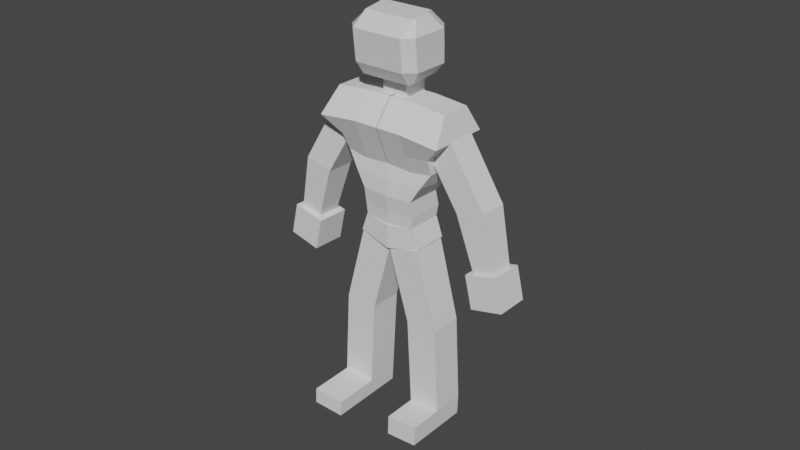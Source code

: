# Source: char_Smoo.blend  (saved by Blender 2.93.21; exported with 4.5.12 LTS)
import bpy
from mathutils import Matrix  # noqa: F401  (used for matrix-valued properties, if any)

bpy.ops.wm.read_factory_settings(use_empty=True)
scene = bpy.context.scene
scene.name = 'Scene'

# ---- collections
col_body = bpy.data.collections.new('Body'); scene.collection.children.link(col_body)
col_mesh = bpy.data.collections.new('Mesh'); scene.collection.children.link(col_mesh)
col_rig = bpy.data.collections.new('Rig'); scene.collection.children.link(col_rig)
col_collision = bpy.data.collections.new('Collision'); scene.collection.children.link(col_collision)
col_extras = bpy.data.collections.new('Extras'); scene.collection.children.link(col_extras)

# ---- materials (node trees are filled in below, after node groups)
mat_material_001 = bpy.data.materials.new('Material.001')
mat_material_001.use_transparent_shadow = False

# ---- material node trees
mat_material_001.use_nodes = True; mat_material_001.node_tree.nodes.clear()
_N = mat_material_001.node_tree.nodes; _L = mat_material_001.node_tree.links
n0 = _N.new('ShaderNodeBsdfPrincipled'); n0.name = 'Principled BSDF'; n0.location = (10, 300)
n0.distribution = 'GGX'
n0.subsurface_method = 'BURLEY'
n0.inputs[2].default_value = 0.4
n0.inputs[3].default_value = 1.45
n0.inputs[27].default_value = (0.0, 0.0, 0.0, 1.0)
n0.inputs[28].default_value = 1.0
n1 = _N.new('ShaderNodeOutputMaterial'); n1.name = 'Material Output'; n1.location = (300, 300)
n2 = _N.new('ShaderNodeNormalMap'); n2.name = 'Normal Map'; n2.location = (-300, -300)
n2.label = 'Normal/Map'
n2.inputs[0].default_value = 0.0
_L.new(n0.outputs[0], n1.inputs[0])
_L.new(n2.outputs[0], n0.inputs[5])
n1.is_active_output = True

# ---- world
world_world = bpy.data.worlds.new('World'); scene.world = world_world
world_world.use_nodes = True; world_world.node_tree.nodes.clear()
_N = world_world.node_tree.nodes; _L = world_world.node_tree.links
n0 = _N.new('ShaderNodeOutputWorld'); n0.name = 'World Output'; n0.location = (300, 300)
n1 = _N.new('ShaderNodeBackground'); n1.name = 'Background'; n1.location = (10, 300)
n1.inputs[0].default_value = (0.05088, 0.05088, 0.05088, 1.0)
_L.new(n1.outputs[0], n0.inputs[0])
n0.is_active_output = True
world_world.color = (0.05088, 0.05088, 0.05088)
world_world.use_sun_shadow = False
world_world.sun_shadow_jitter_overblur = 0.0

# ---- meshes
me_cube_011 = bpy.data.meshes.new('Cube.011')
me_cube_011.from_pydata([(1.304, -1.001, 2.535), (1.043, -1.001, 3.281), (1.304, 0.3958, 2.535), (1.043, 0.3958, 3.281), (-1.304, -1.001, 2.535), (-1.043, -1.001, 3.281), (-1.304, 0.3958, 2.535), (-1.043, 0.3958, 3.281), (0.0, 0.539, 2.259), (0.0, 0.539, 3.189), (0.0, -1.123, 2.244), (0.0, -1.123, 3.174)], [], [(8, 9, 3, 2), (2, 3, 1, 0), (8, 2, 0, 10), (3, 9, 11, 1), (0, 1, 11, 10), (8, 6, 7, 9), (6, 4, 5, 7), (8, 10, 4, 6), (7, 5, 11, 9), (4, 10, 11, 5)])
me_cube_011.polygons.foreach_set('use_smooth', [True] * 10)
_k = set([(0, 1), (0, 2), (0, 10), (1, 3), (1, 11), (2, 3), (2, 8), (3, 9), (4, 5), (4, 6), (4, 10), (5, 7), (5, 11), (6, 7), (6, 8), (7, 9), (8, 9), (8, 10), (9, 11), (10, 11)])
me_cube_011.attributes.new('sharp_edge', 'BOOLEAN', 'EDGE').data.foreach_set('value', [ (min(e.vertices), max(e.vertices)) in _k for e in me_cube_011.edges])
_uv = me_cube_011.uv_layers.new(name='UVMap')
_uv.uv.foreach_set('vector', [0.375, 0.3726, 0.625, 0.3726, 0.625, 0.5, 0.375, 0.5, 0.375, 0.5, 0.625, 0.5, 0.625, 0.75, 0.375, 0.75, 0.2476, 0.5, 0.375, 0.5, 0.375, 0.75, 0.2476, 0.75, 0.625, 0.5, 0.7524, 0.5, 0.7524, 0.75, 0.625, 0.75, 0.375, 0.75, 0.625, 0.75, 0.625, 0.8774, 0.375, 0.8774, 0.375, 0.3726, 0.375, 0.5, 0.625, 0.5, 0.625, 0.3726, 0.375, 0.5, 0.375, 0.75, 0.625, 0.75, 0.625, 0.5, 0.2476, 0.5, 0.2476, 0.75, 0.375, 0.75, 0.375, 0.5, 0.625, 0.5, 0.625, 0.75, 0.7524, 0.75, 0.7524, 0.5, 0.375, 0.75, 0.375, 0.8774, 0.625, 0.8774, 0.625, 0.75])
me_cube_011.use_remesh_fix_poles = True
me_cube_011.use_remesh_preserve_attributes = False
me_cube_011.update()
me_cube_011.normals_split_custom_set([tuple(v) for v in zip(*[iter([0.1183, 0.9928, 0.01839, 0.1183, 0.9928, 0.01839, 0.1183, 0.9928, 0.01839, 0.1183, 0.9928, 0.01839, 0.944, 0.0, 0.33, 0.944, 0.0, 0.33, 0.944, 0.0, 0.33, 0.944, 0.0, 0.33, 0.213, 0.004883, -0.977, 0.213, 0.004883, -0.977, 0.213, 0.004883, -0.977, 0.213, 0.004883, -0.977, -0.09486, -0.004975, 0.9955, -0.09486, -0.004975, 0.9955, -0.09486, -0.004975, 0.9955, -0.09486, -0.004975, 0.9955, 0.101, -0.9948, 0.01571, 0.101, -0.9948, 0.01571, 0.101, -0.9948, 0.01571, 0.101, -0.9948, 0.01571, -0.1183, 0.9928, 0.01839, -0.1183, 0.9928, 0.01839, -0.1183, 0.9928, 0.01839, -0.1183, 0.9928, 0.01839, -0.944, 0.0, 0.33, -0.944, 0.0, 0.33, -0.944, 0.0, 0.33, -0.944, 0.0, 0.33, -0.213, 0.004883, -0.977, -0.213, 0.004883, -0.977, -0.213, 0.004883, -0.977, -0.213, 0.004883, -0.977, 0.09486, -0.004975, 0.9955, 0.09486, -0.004975, 0.9955, 0.09486, -0.004975, 0.9955, 0.09486, -0.004975, 0.9955, -0.101, -0.9948, 0.01571, -0.101, -0.9948, 0.01571, -0.101, -0.9948, 0.01571, -0.101, -0.9948, 0.01571])] * 3)])
me_cube_007 = bpy.data.meshes.new('Cube.007')
me_cube_007.from_pydata([(1.0, -1.0, -1.0), (1.0, -0.6407, 0.8694), (1.0, 1.0, -1.0), (1.0, 0.5591, 0.8694), (2.33, 0.5591, 0.7469), (1.92, 1.0, -0.8639), (1.92, -1.0, -0.8639), (2.33, -0.6407, 0.7469), (-1.0, 0.7005, -1.768), (-1.0, -0.7005, -1.768), (1.0, 0.7005, -1.768), (1.0, -0.7005, -1.768), (1.851, -0.7005, -1.539), (1.851, 0.7005, -1.539), (1.0, 1.0, -0.02816), (1.0, -1.376, -0.06083), (2.594, 1.0, -0.1858), (2.571, -1.376, -0.2081), (-0.02257, 1.0, -1.0), (-0.02257, 0.5591, 0.8694), (-0.02257, -1.0, -1.0), (-0.02257, -0.6407, 0.8694), (-0.02257, 0.7005, -1.768), (-0.02257, -0.7005, -1.768), (-0.02257, -1.376, -0.06083), (-0.02257, 1.0, -0.02816), (-1.0, -1.0, -1.0), (-1.0, -0.6407, 0.8694), (-1.0, 1.0, -1.0), (-1.0, 0.5591, 0.8694), (-2.33, 0.5591, 0.7469), (-1.92, 1.0, -0.8639), (-1.92, -1.0, -0.8639), (-2.33, -0.6407, 0.7469), (1.0, 0.7005, -1.768), (1.0, -0.7005, -1.768), (-1.0, 0.7005, -1.768), (-1.0, -0.7005, -1.768), (-1.851, -0.7005, -1.539), (-1.851, 0.7005, -1.539), (-1.0, 1.0, -0.02816), (-1.0, -1.376, -0.06083), (-2.594, 1.0, -0.1858), (-2.571, -1.376, -0.2081), (0.02257, 1.0, -1.0), (0.02257, 0.5591, 0.8694), (0.02257, -1.0, -1.0), (0.02257, -0.6407, 0.8694), (0.02257, 0.7005, -1.768), (0.02257, -0.7005, -1.768), (0.02257, -1.376, -0.06083), (0.02257, 1.0, -0.02816)], [], [(25, 19, 3, 14), (14, 3, 4, 16), (6, 0, 11, 12), (16, 4, 7, 17), (15, 0, 6, 17), (3, 1, 7, 4), (5, 6, 12, 13), (22, 10, 11, 23), (11, 10, 13, 12), (2, 5, 13, 10), (18, 2, 10, 22), (1, 15, 17, 7), (5, 16, 17, 6), (2, 14, 16, 5), (18, 25, 14, 2), (0, 15, 24, 20), (0, 20, 23, 11), (8, 22, 23, 9), (3, 19, 21, 1), (15, 1, 21, 24), (51, 40, 29, 45), (40, 42, 30, 29), (32, 38, 37, 26), (42, 43, 33, 30), (41, 43, 32, 26), (29, 30, 33, 27), (31, 39, 38, 32), (48, 49, 37, 36), (37, 38, 39, 36), (28, 36, 39, 31), (44, 48, 36, 28), (27, 33, 43, 41), (31, 32, 43, 42), (28, 31, 42, 40), (44, 28, 40, 51), (26, 46, 50, 41), (26, 37, 49, 46), (34, 35, 49, 48), (29, 27, 47, 45), (41, 50, 47, 27)])
me_cube_007.polygons.foreach_set('use_smooth', [True] * 40)
_k = set([(0, 6), (0, 11), (0, 15), (1, 3), (1, 7), (1, 15), (1, 21), (2, 5), (2, 10), (2, 18), (3, 4), (3, 14), (3, 19), (4, 7), (4, 16), (5, 6), (5, 13), (5, 16), (6, 12), (6, 17), (7, 17), (10, 11), (10, 13), (10, 22), (11, 12), (11, 23), (12, 13), (14, 16), (14, 25), (15, 17), (15, 24), (16, 17), (22, 23), (26, 32), (26, 37), (26, 41), (27, 29), (27, 33), (27, 41), (27, 47), (28, 31), (28, 36), (28, 44), (29, 30), (29, 40), (29, 45), (30, 33), (30, 42), (31, 32), (31, 39), (31, 42), (32, 38), (32, 43), (33, 43), (36, 37), (36, 39), (36, 48), (37, 38), (37, 49), (38, 39), (40, 42), (40, 51), (41, 43), (41, 50), (42, 43), (48, 49)])
me_cube_007.attributes.new('sharp_edge', 'BOOLEAN', 'EDGE').data.foreach_set('value', [ (min(e.vertices), max(e.vertices)) in _k for e in me_cube_007.edges])
_uv = me_cube_007.uv_layers.new(name='UVMap')
_uv.uv.foreach_set('vector', [0.4965, 0.3722, 0.625, 0.3722, 0.625, 0.5, 0.4965, 0.5, 0.4965, 0.5, 0.625, 0.5, 0.625, 0.5, 0.4965, 0.5, 0.375, 0.75, 0.375, 0.75, 0.375, 0.75, 0.375, 0.75, 0.4965, 0.5, 0.625, 0.5, 0.625, 0.75, 0.4965, 0.75, 0.4965, 0.75, 0.375, 0.75, 0.375, 0.75, 0.4965, 0.75, 0.625, 0.5, 0.625, 0.75, 0.625, 0.75, 0.625, 0.5, 0.375, 0.5, 0.375, 0.75, 0.375, 0.75, 0.375, 0.5, 0.2472, 0.5, 0.375, 0.5, 0.375, 0.75, 0.2472, 0.75, 0.375, 0.75, 0.375, 0.5, 0.375, 0.5, 0.375, 0.75, 0.375, 0.5, 0.375, 0.5, 0.375, 0.5, 0.375, 0.5, 0.375, 0.3722, 0.375, 0.5, 0.375, 0.5, 0.375, 0.3722, 0.625, 0.75, 0.4965, 0.75, 0.4965, 0.75, 0.625, 0.75, 0.375, 0.5, 0.4965, 0.5, 0.4965, 0.75, 0.375, 0.75, 0.375, 0.5, 0.4965, 0.5, 0.4965, 0.5, 0.375, 0.5, 0.375, 0.3722, 0.4965, 0.3722, 0.4965, 0.5, 0.375, 0.5, 0.375, 0.75, 0.4965, 0.75, 0.4965, 0.8778, 0.375, 0.8778, 0.375, 0.75, 0.375, 0.8778, 0.375, 0.8778, 0.375, 0.75, 0.125, 0.5, 0.2472, 0.5, 0.2472, 0.75, 0.125, 0.75, 0.625, 0.5, 0.7528, 0.5, 0.7528, 0.75, 0.625, 0.75, 0.4965, 0.75, 0.625, 0.75, 0.625, 0.8778, 0.4965, 0.8778, 0.4965, 0.3722, 0.4965, 0.5, 0.625, 0.5, 0.625, 0.3722, 0.4965, 0.5, 0.4965, 0.5, 0.625, 0.5, 0.625, 0.5, 0.375, 0.75, 0.375, 0.75, 0.375, 0.75, 0.375, 0.75, 0.4965, 0.5, 0.4965, 0.75, 0.625, 0.75, 0.625, 0.5, 0.4965, 0.75, 0.4965, 0.75, 0.375, 0.75, 0.375, 0.75, 0.625, 0.5, 0.625, 0.5, 0.625, 0.75, 0.625, 0.75, 0.375, 0.5, 0.375, 0.5, 0.375, 0.75, 0.375, 0.75, 0.2472, 0.5, 0.2472, 0.75, 0.375, 0.75, 0.375, 0.5, 0.375, 0.75, 0.375, 0.75, 0.375, 0.5, 0.375, 0.5, 0.375, 0.5, 0.375, 0.5, 0.375, 0.5, 0.375, 0.5, 0.375, 0.3722, 0.375, 0.3722, 0.375, 0.5, 0.375, 0.5, 0.625, 0.75, 0.625, 0.75, 0.4965, 0.75, 0.4965, 0.75, 0.375, 0.5, 0.375, 0.75, 0.4965, 0.75, 0.4965, 0.5, 0.375, 0.5, 0.375, 0.5, 0.4965, 0.5, 0.4965, 0.5, 0.375, 0.3722, 0.375, 0.5, 0.4965, 0.5, 0.4965, 0.3722, 0.375, 0.75, 0.375, 0.8778, 0.4965, 0.8778, 0.4965, 0.75, 0.375, 0.75, 0.375, 0.75, 0.375, 0.8778, 0.375, 0.8778, 0.125, 0.5, 0.125, 0.75, 0.2472, 0.75, 0.2472, 0.5, 0.625, 0.5, 0.625, 0.75, 0.7528, 0.75, 0.7528, 0.5, 0.4965, 0.75, 0.4965, 0.8778, 0.625, 0.8778, 0.625, 0.75])
me_cube_007.use_remesh_fix_poles = True
me_cube_007.use_remesh_preserve_attributes = False
me_cube_007.update()
me_cube_007.normals_split_custom_set([tuple(v) for v in zip(*[iter([0.0, 0.8975, 0.4409, 0.0, 0.8975, 0.4409, 0.0, 0.8975, 0.4409, 0.0, 0.8975, 0.4409, 0.042, 0.8977, 0.4386, 0.042, 0.8977, 0.4386, 0.042, 0.8977, 0.4386, 0.042, 0.8977, 0.4386, 0.07937, -0.9193, -0.3856, 0.07937, -0.9193, -0.3856, 0.07937, -0.9193, -0.3856, 0.07937, -0.9193, -0.3856, 0.9658, -0.008051, 0.2592, 0.9658, -0.008051, 0.2592, 0.9658, -0.008051, 0.2592, 0.9658, -0.008051, 0.2592, -0.00191, -0.905, -0.4255, -0.00191, -0.905, -0.4255, -0.00191, -0.905, -0.4255, -0.00191, -0.905, -0.4255, 0.09168, 0.0, 0.9958, 0.09168, 0.0, 0.9958, 0.09168, 0.0, 0.9958, 0.09168, 0.0, 0.9958, 0.9948, 0.0, -0.1018, 0.9948, 0.0, -0.1018, 0.9948, 0.0, -0.1018, 0.9948, 0.0, -0.1018, 0.0, 0.0, -1.0, 0.0, 0.0, -1.0, 0.0, 0.0, -1.0, 0.0, 0.0, -1.0, 0.2594, 0.0, -0.9658, 0.2594, 0.0, -0.9658, 0.2594, 0.0, -0.9658, 0.2594, 0.0, -0.9658, 0.07937, 0.9193, -0.3856, 0.07937, 0.9193, -0.3856, 0.07937, 0.9193, -0.3856, 0.07937, 0.9193, -0.3856, 0.0, 0.9316, -0.3635, 0.0, 0.9316, -0.3635, 0.0, 0.9316, -0.3635, 0.0, 0.9316, -0.3635, 0.05751, -0.7838, 0.6184, 0.05751, -0.7838, 0.6184, 0.05751, -0.7838, 0.6184, 0.05751, -0.7838, 0.6184, 0.7097, -0.000259, -0.7045, 0.7097, -0.000259, -0.7045, 0.7097, -0.000259, -0.7045, 0.7097, -0.000259, -0.7045, 0.0, 1.0, 0.0, 0.0, 1.0, 0.0, 0.0, 1.0, 0.0, 0.0, 1.0, 0.0, 0.0, 1.0, 0.0, 0.0, 1.0, 0.0, 0.0, 1.0, 0.0, 0.0, 1.0, 0.0, 0.0, -0.93, -0.3674, 0.0, -0.9285, -0.3713, 0.0, -0.9285, -0.3713, 0.0, -0.93, -0.3674, 0.0, -0.93, -0.3674, 0.0, -0.93, -0.3674, 0.0, -0.9316, -0.3636, 0.0, -0.9316, -0.3636, 0.0, 0.0, -1.0, 0.0, 0.0, -1.0, 0.0, 0.0, -1.0, 0.0, 0.0, -1.0, 0.0, 0.0, 1.0, 0.0, 0.0, 1.0, 0.0, 0.0, 1.0, 0.0, 0.0, 1.0, 0.0, -0.7847, 0.6199, 0.0, -0.7847, 0.6199, 0.0, -0.7847, 0.6199, 0.0, -0.7847, 0.6199, 0.0, 0.8975, 0.4409, 0.0, 0.8975, 0.4409, 0.0, 0.8975, 0.4409, 0.0, 0.8975, 0.4409, -0.042, 0.8977, 0.4386, -0.042, 0.8977, 0.4386, -0.042, 0.8977, 0.4386, -0.042, 0.8977, 0.4386, -0.07937, -0.9193, -0.3856, -0.07937, -0.9193, -0.3856, -0.07937, -0.9193, -0.3856, -0.07937, -0.9193, -0.3856, -0.9658, -0.008051, 0.2592, -0.9658, -0.008051, 0.2592, -0.9658, -0.008051, 0.2592, -0.9658, -0.008051, 0.2592, 0.00191, -0.905, -0.4255, 0.00191, -0.905, -0.4255, 0.00191, -0.905, -0.4255, 0.00191, -0.905, -0.4255, -0.09168, 0.0, 0.9958, -0.09168, 0.0, 0.9958, -0.09168, 0.0, 0.9958, -0.09168, 0.0, 0.9958, -0.9948, 0.0, -0.1018, -0.9948, 0.0, -0.1018, -0.9948, 0.0, -0.1018, -0.9948, 0.0, -0.1018, 0.0, 0.0, -1.0, 0.0, 0.0, -1.0, 0.0, 0.0, -1.0, 0.0, 0.0, -1.0, -0.2594, 0.0, -0.9658, -0.2594, 0.0, -0.9658, -0.2594, 0.0, -0.9658, -0.2594, 0.0, -0.9658, -0.07937, 0.9193, -0.3856, -0.07937, 0.9193, -0.3856, -0.07937, 0.9193, -0.3856, -0.07937, 0.9193, -0.3856, 0.0, 0.9316, -0.3635, 0.0, 0.9316, -0.3635, 0.0, 0.9316, -0.3635, 0.0, 0.9316, -0.3635, -0.05751, -0.7838, 0.6184, -0.05751, -0.7838, 0.6184, -0.05751, -0.7838, 0.6184, -0.05751, -0.7838, 0.6184, -0.7097, -0.0002589, -0.7045, -0.7097, -0.0002589, -0.7045, -0.7097, -0.0002589, -0.7045, -0.7097, -0.0002589, -0.7045, 0.0, 1.0, 0.0, 0.0, 1.0, 0.0, 0.0, 1.0, 0.0, 0.0, 1.0, 0.0, 0.0, 1.0, 0.0, 0.0, 1.0, 0.0, 0.0, 1.0, 0.0, 0.0, 1.0, 0.0, 0.0, -0.93, -0.3674, 0.0, -0.93, -0.3674, 0.0, -0.9285, -0.3713, 0.0, -0.9285, -0.3713, 0.0, -0.93, -0.3674, 0.0, -0.9316, -0.3636, 0.0, -0.9316, -0.3636, 0.0, -0.93, -0.3674, 0.0, 0.0, -1.0, 0.0, 0.0, -1.0, 0.0, 0.0, -1.0, 0.0, 0.0, -1.0, 0.0, 0.0, 1.0, 0.0, 0.0, 1.0, 0.0, 0.0, 1.0, 0.0, 0.0, 1.0, 0.0, -0.7847, 0.6199, 0.0, -0.7847, 0.6199, 0.0, -0.7847, 0.6199, 0.0, -0.7847, 0.6199])] * 3)])
me_cube_013 = bpy.data.meshes.new('Cube.013')
me_cube_013.from_pydata([(-0.7654, 0.3883, -2.134), (0.6273, 0.4061, 0.5318), (-0.7363, -0.9627, -2.14), (0.6564, -0.9449, 0.5254), (-1.988, 0.3596, -1.793), (-0.5231, 0.378, 1.069), (-1.959, -0.9915, -1.8), (-0.494, -0.973, 1.062), (-1.662, -0.9669, -5.464), (-1.692, 0.3841, -5.458), (-2.885, -0.9957, -5.123), (-2.915, 0.3553, -5.117), (-1.833, -0.9677, -6.076), (-1.862, 0.3833, -6.07), (-3.056, -0.9964, -5.735), (-3.085, 0.3546, -5.729), (-1.692, 0.3817, -5.458), (-2.914, 0.3529, -5.117), (-1.862, 0.3809, -6.07), (-3.085, 0.3521, -5.729), (-2.845, -2.816, -5.132), (-1.622, -2.787, -5.473), (-3.016, -2.816, -5.744), (-1.793, -2.788, -6.085)], [], [(0, 1, 3, 2), (2, 3, 7, 6), (6, 7, 5, 4), (4, 5, 1, 0), (0, 2, 8, 9), (7, 3, 1, 5), (12, 8, 21, 23), (6, 4, 11, 10), (4, 0, 9, 11), (2, 6, 10, 8), (12, 14, 15, 13), (10, 11, 15, 14), (9, 8, 12, 13), (9, 13, 18, 16), (17, 16, 18, 19), (13, 15, 19, 18), (11, 9, 16, 17), (15, 11, 17, 19), (21, 20, 22, 23), (14, 12, 23, 22), (8, 10, 20, 21), (10, 14, 22, 20)])
me_cube_013.polygons.foreach_set('use_smooth', [True] * 22)
_k = set([(0, 1), (0, 2), (0, 9), (1, 3), (1, 5), (2, 3), (2, 8), (3, 7), (4, 5), (4, 6), (4, 11), (5, 7), (6, 7), (6, 10), (8, 10), (8, 21), (9, 11), (9, 13), (9, 16), (10, 20), (11, 15), (11, 17), (12, 13), (12, 23), (13, 15), (13, 18), (14, 15), (14, 22), (15, 19), (16, 17), (16, 18), (17, 19), (18, 19), (20, 21), (20, 22), (21, 23), (22, 23)])
me_cube_013.attributes.new('sharp_edge', 'BOOLEAN', 'EDGE').data.foreach_set('value', [ (min(e.vertices), max(e.vertices)) in _k for e in me_cube_013.edges])
_uv = me_cube_013.uv_layers.new(name='UVMap')
_uv.uv.foreach_set('vector', [0.375, 0.0, 0.625, 0.0, 0.625, 0.25, 0.375, 0.25, 0.375, 0.25, 0.625, 0.25, 0.625, 0.5, 0.375, 0.5, 0.375, 0.5, 0.625, 0.5, 0.625, 0.75, 0.375, 0.75, 0.375, 0.75, 0.625, 0.75, 0.625, 1.0, 0.375, 1.0, 0.375, 0.0, 0.375, 0.25, 0.375, 0.25, 0.375, 0.0, 0.625, 0.5, 0.875, 0.5, 0.875, 0.75, 0.625, 0.75, 0.375, 0.25, 0.375, 0.25, 0.375, 0.25, 0.375, 0.25, 0.375, 0.5, 0.375, 0.75, 0.375, 0.75, 0.375, 0.5, 0.375, 0.75, 0.375, 1.0, 0.375, 1.0, 0.375, 0.75, 0.375, 0.25, 0.375, 0.5, 0.375, 0.5, 0.375, 0.25, 0.125, 0.5, 0.375, 0.5, 0.375, 0.75, 0.125, 0.75, 0.375, 0.5, 0.375, 0.75, 0.375, 0.75, 0.375, 0.5, 0.375, 0.0, 0.375, 0.25, 0.375, 0.25, 0.375, 0.0, 0.375, 0.0, 0.375, 0.0, 0.375, 0.0, 0.375, 0.0, 0.375, 0.75, 0.375, 1.0, 0.375, 1.0, 0.375, 0.75, 0.125, 0.75, 0.375, 0.75, 0.375, 0.75, 0.125, 0.75, 0.375, 0.75, 0.375, 1.0, 0.375, 1.0, 0.375, 0.75, 0.375, 0.75, 0.375, 0.75, 0.375, 0.75, 0.375, 0.75, 0.375, 0.25, 0.375, 0.5, 0.375, 0.5, 0.375, 0.25, 0.375, 0.5, 0.125, 0.5, 0.125, 0.5, 0.375, 0.5, 0.375, 0.25, 0.375, 0.5, 0.375, 0.5, 0.375, 0.25, 0.375, 0.5, 0.375, 0.5, 0.375, 0.5, 0.375, 0.5])
me_cube_013.use_remesh_fix_poles = True
me_cube_013.use_remesh_preserve_attributes = False
me_cube_013.update()
me_cube_013.normals_split_custom_set([tuple(v) for v in zip(*[iter([0.8861, 0.0213, -0.4631, 0.8861, 0.0213, -0.4631, 0.8861, 0.0213, -0.4631, 0.8861, 0.0213, -0.4631, 0.02215, -0.9997, -0.004905, 0.02215, -0.9997, -0.004905, 0.02215, -0.9997, -0.004905, 0.02215, -0.9997, -0.004905, -0.8899, -0.02135, 0.4557, -0.8899, -0.02135, 0.4557, -0.8899, -0.02135, 0.4557, -0.8899, -0.02135, 0.4557, -0.02215, 0.9997, 0.004905, -0.02215, 0.9997, 0.004905, -0.02215, 0.9997, 0.004905, -0.02215, 0.9997, 0.004905, 0.9631, 0.02203, -0.2684, 0.9631, 0.02203, -0.2684, 0.9631, 0.02224, -0.2684, 0.9631, 0.02203, -0.2684, 0.4228, 0.004786, 0.9062, 0.4228, 0.004786, 0.9062, 0.4228, 0.004786, 0.9062, 0.4228, 0.004786, 0.9062, 0.9631, 0.02234, -0.2684, 0.9631, 0.02224, -0.2684, 0.963, 0.02265, -0.2684, 0.963, 0.02265, -0.2684, -0.9631, -0.02203, 0.2684, -0.9631, -0.02203, 0.2684, -0.9631, -0.02203, 0.2684, -0.9631, -0.02224, 0.2684, -0.02215, 0.9997, 0.004905, -0.02215, 0.9997, 0.004905, -0.02215, 0.9997, 0.004905, -0.02215, 0.9997, 0.004905, 0.02215, -0.9997, -0.004905, 0.02215, -0.9997, -0.004905, 0.02215, -0.9997, -0.004905, 0.02215, -0.9997, -0.004905, -0.2684, -0.001204, -0.9633, -0.2684, -0.001204, -0.9633, -0.2684, -0.001187, -0.9633, -0.2684, -0.001187, -0.9633, -0.9631, -0.02224, 0.2684, -0.9631, -0.02203, 0.2684, -0.9631, -0.02203, 0.2684, -0.9631, -0.02234, 0.2684, 0.9631, 0.02203, -0.2684, 0.9631, 0.02224, -0.2684, 0.9631, 0.02234, -0.2684, 0.9631, 0.02203, -0.2684, -0.963, -0.02264, 0.2684, -0.963, -0.02264, 0.2684, -0.963, -0.02264, 0.2684, -0.963, -0.02264, 0.2684, -0.02215, 0.9997, 0.004905, -0.02215, 0.9997, 0.004905, -0.02215, 0.9997, 0.004905, -0.02215, 0.9997, 0.004905, 0.2684, 0.001037, 0.9633, 0.2684, 0.001037, 0.9633, 0.2684, 0.001037, 0.9633, 0.2684, 0.001037, 0.9633, -0.2684, -0.001152, -0.9633, -0.2684, -0.001152, -0.9633, -0.2684, -0.001152, -0.9633, -0.2684, -0.001152, -0.9633, 0.963, 0.0228, -0.2684, 0.963, 0.0228, -0.2684, 0.963, 0.0228, -0.2684, 0.963, 0.0228, -0.2684, 0.02215, -0.9997, -0.004905, 0.02215, -0.9997, -0.004905, 0.02215, -0.9997, -0.004905, 0.02215, -0.9997, -0.004905, -0.2684, -0.001204, -0.9633, -0.2684, -0.001204, -0.9633, -0.2684, -0.001221, -0.9633, -0.2684, -0.001221, -0.9633, 0.2684, 0.001221, 0.9633, 0.2684, 0.001221, 0.9633, 0.2684, 0.001221, 0.9633, 0.2684, 0.001221, 0.9633, -0.9631, -0.02224, 0.2684, -0.9631, -0.02234, 0.2684, -0.963, -0.02265, 0.2684, -0.963, -0.02265, 0.2684])] * 3)])
me_cube_009 = bpy.data.meshes.new('Cube.009')
me_cube_009.from_pydata([(-2.001, -0.7797, -2.479), (-1.0, -1.0, 1.0), (-2.001, 1.22, -2.479), (-1.0, 1.0, 1.0), (-0.2815, -0.7797, -3.502), (1.0, -1.0, 1.0), (-0.2815, 1.22, -3.502), (1.0, 1.0, 1.0), (-3.939, 1.01, -6.152), (-3.939, -0.5689, -6.152), (-2.583, 1.01, -6.959), (-2.583, -0.5689, -6.959), (-5.4, -0.9122, -7.688), (-4.148, -0.9122, -5.752), (-5.4, 1.393, -7.688), (-4.148, 1.393, -5.752), (-3.463, -0.9122, -8.94), (-2.212, -0.9122, -7.003), (-3.463, 1.393, -8.94), (-2.212, 1.393, -7.003)], [], [(0, 1, 3, 2), (2, 3, 7, 6), (6, 7, 5, 4), (4, 5, 1, 0), (0, 2, 8, 9), (7, 3, 1, 5), (8, 10, 11, 9), (6, 4, 11, 10), (4, 0, 9, 11), (2, 6, 10, 8), (12, 13, 15, 14), (14, 15, 19, 18), (18, 19, 17, 16), (16, 17, 13, 12), (14, 18, 16, 12), (19, 15, 13, 17)])
me_cube_009.polygons.foreach_set('use_smooth', [True] * 16)
_k = set([(0, 1), (0, 2), (0, 9), (1, 3), (1, 5), (2, 3), (2, 6), (2, 8), (3, 7), (4, 5), (4, 6), (4, 11), (5, 7), (6, 7), (6, 10), (8, 9), (8, 10), (9, 11), (10, 11), (12, 13), (12, 14), (12, 16), (13, 15), (13, 17), (14, 15), (14, 18), (15, 19), (16, 17), (16, 18), (17, 19), (18, 19)])
me_cube_009.attributes.new('sharp_edge', 'BOOLEAN', 'EDGE').data.foreach_set('value', [ (min(e.vertices), max(e.vertices)) in _k for e in me_cube_009.edges])
_uv = me_cube_009.uv_layers.new(name='UVMap')
_uv.uv.foreach_set('vector', [0.375, 0.0, 0.625, 0.0, 0.625, 0.25, 0.375, 0.25, 0.375, 0.25, 0.625, 0.25, 0.625, 0.5, 0.375, 0.5, 0.375, 0.5, 0.625, 0.5, 0.625, 0.75, 0.375, 0.75, 0.375, 0.75, 0.625, 0.75, 0.625, 1.0, 0.375, 1.0, 0.375, 0.0, 0.375, 0.25, 0.375, 0.25, 0.375, 0.0, 0.625, 0.5, 0.875, 0.5, 0.875, 0.75, 0.625, 0.75, 0.125, 0.5, 0.375, 0.5, 0.375, 0.75, 0.125, 0.75, 0.375, 0.5, 0.375, 0.75, 0.375, 0.75, 0.375, 0.5, 0.375, 0.75, 0.375, 1.0, 0.375, 1.0, 0.375, 0.75, 0.375, 0.25, 0.375, 0.5, 0.375, 0.5, 0.375, 0.25, 0.375, 0.0, 0.625, 0.0, 0.625, 0.25, 0.375, 0.25, 0.375, 0.25, 0.625, 0.25, 0.625, 0.5, 0.375, 0.5, 0.375, 0.5, 0.625, 0.5, 0.625, 0.75, 0.375, 0.75, 0.375, 0.75, 0.625, 0.75, 0.625, 1.0, 0.375, 1.0, 0.125, 0.5, 0.375, 0.5, 0.375, 0.75, 0.125, 0.75, 0.625, 0.5, 0.875, 0.5, 0.875, 0.75, 0.625, 0.75])
me_cube_009.use_remesh_fix_poles = True
me_cube_009.use_remesh_preserve_attributes = False
me_cube_009.update()
me_cube_009.normals_split_custom_set([tuple(v) for v in zip(*[iter([-0.9611, -6.585e-08, 0.2764, -0.9611, -6.585e-08, 0.2764, -0.9611, -6.585e-08, 0.2764, -0.9611, -6.585e-08, 0.2764, 0.01405, 0.9986, 0.05112, 0.01405, 0.9986, 0.05112, 0.01405, 0.9986, 0.05112, 0.01405, 0.9986, 0.05112, 0.9618, 2.547e-08, -0.2738, 0.9618, 2.547e-08, -0.2738, 0.9618, 2.547e-08, -0.2738, 0.9618, 2.547e-08, -0.2738, -0.01446, -0.9986, -0.05086, -0.01405, -0.9986, -0.05112, -0.01405, -0.9986, -0.05112, -0.02542, -0.9987, -0.04394, -0.8843, 0.0, 0.4668, -0.8843, 0.0, 0.4668, -0.8843, 0.0, 0.4668, -0.8843, 0.0, 0.4668, 0.0, 0.0, 1.0, 0.0, 0.0, 1.0, 0.0, 0.0, 1.0, 0.0, 0.0, 1.0, -0.5111, 0.0, -0.8595, -0.5111, 0.0, -0.8595, -0.5111, 0.0, -0.8595, -0.5111, 0.0, -0.8595, 0.8325, 0.0, -0.5541, 0.8325, 0.0, -0.5541, 0.8325, 0.0, -0.5541, 0.8325, 0.0, -0.5541, -0.01446, -0.9986, -0.05086, -0.02542, -0.9987, -0.04394, -0.02593, -0.9987, -0.04361, -0.02593, -0.9987, -0.04361, -0.02593, 0.9987, -0.04361, -0.02593, 0.9987, -0.04361, -0.02593, 0.9987, -0.04361, -0.02593, 0.9987, -0.04361, -0.8398, -1.794e-07, 0.5429, -0.8398, -1.794e-07, 0.5429, -0.8398, -1.794e-07, 0.5429, -0.8398, -1.794e-07, 0.5429, -7.149e-08, 1.0, -2.243e-08, -7.149e-08, 1.0, -2.243e-08, -7.149e-08, 1.0, -2.243e-08, -7.149e-08, 1.0, -2.243e-08, 0.8398, 2.691e-07, -0.5429, 0.8398, 2.691e-07, -0.5429, 0.8398, 2.691e-07, -0.5429, 0.8398, 2.691e-07, -0.5429, 1.072e-07, -1.0, 2.243e-08, 1.072e-07, -1.0, 2.243e-08, 1.072e-07, -1.0, 2.243e-08, 1.072e-07, -1.0, 2.243e-08, -0.5429, 8.97e-08, -0.8398, -0.5429, 8.97e-08, -0.8398, -0.5429, 8.97e-08, -0.8398, -0.5429, 8.97e-08, -0.8398, 0.5429, 0.0, 0.8398, 0.5429, 0.0, 0.8398, 0.5429, 0.0, 0.8398, 0.5429, 0.0, 0.8398])] * 3)])
me_cube_012 = bpy.data.meshes.new('Cube.012')
me_cube_012.from_pydata([(-0.7016, -0.9628, -2.148), (-0.8013, -1.085, 0.8595), (-0.7016, 0.3513, -2.148), (-0.8388, 0.3513, 0.8565), (0.5513, -0.9628, -2.356), (0.4686, -1.085, 0.8604), (0.5513, 0.3513, -2.356), (0.4311, 0.3513, 0.8574), (-1.265, 0.3513, -5.552), (-1.265, -0.9628, -5.552), (-0.01234, 0.3513, -5.76), (-0.01234, -0.9628, -5.76), (-1.472, 0.3513, -6.337), (-1.472, -0.9628, -6.337), (-0.2187, 0.3513, -6.544), (-0.2187, -0.9628, -6.544), (-1.265, -2.294, -5.552), (-0.01234, -2.294, -5.76), (-1.472, -2.294, -6.337), (-0.2187, -2.294, -6.544), (-0.7016, 0.3513, -2.148), (-0.7016, -0.9628, -2.148), (0.5513, -0.9628, -2.356), (0.5513, 0.3513, -2.356), (-0.6037, -0.8533, 1.267), (-0.6291, 0.1216, 1.265), (0.2329, 0.1216, 1.266), (0.2584, -0.8533, 1.268)], [], [(0, 1, 3, 2), (2, 3, 7, 6), (6, 7, 5, 4), (4, 5, 1, 0), (21, 20, 8, 9), (5, 7, 26, 27), (8, 10, 14, 12), (23, 22, 11, 10), (22, 21, 9, 11), (20, 23, 10, 8), (12, 14, 15, 13), (10, 11, 15, 14), (9, 8, 12, 13), (9, 13, 18, 16), (17, 16, 18, 19), (13, 15, 19, 18), (11, 9, 16, 17), (15, 11, 17, 19), (2, 6, 23, 20), (4, 0, 21, 22), (6, 4, 22, 23), (0, 2, 20, 21), (26, 25, 24, 27), (3, 1, 24, 25), (1, 5, 27, 24), (7, 3, 25, 26)])
me_cube_012.polygons.foreach_set('use_smooth', [True] * 26)
_k = set([(0, 1), (0, 2), (0, 4), (0, 21), (1, 3), (1, 5), (1, 24), (2, 3), (2, 6), (2, 20), (3, 7), (3, 25), (4, 5), (4, 6), (4, 22), (5, 7), (5, 27), (6, 7), (6, 23), (7, 26), (8, 9), (8, 12), (8, 20), (9, 11), (9, 16), (9, 21), (10, 11), (10, 14), (10, 23), (11, 17), (11, 22), (12, 13), (12, 14), (13, 18), (14, 15), (15, 19), (16, 17), (16, 18), (17, 19), (18, 19), (20, 21), (20, 23), (21, 22), (22, 23), (24, 25), (24, 27), (25, 26), (26, 27)])
me_cube_012.attributes.new('sharp_edge', 'BOOLEAN', 'EDGE').data.foreach_set('value', [ (min(e.vertices), max(e.vertices)) in _k for e in me_cube_012.edges])
_uv = me_cube_012.uv_layers.new(name='UVMap')
_uv.uv.foreach_set('vector', [0.375, 0.0, 0.625, 0.0, 0.625, 0.25, 0.375, 0.25, 0.375, 0.25, 0.625, 0.25, 0.625, 0.5, 0.375, 0.5, 0.375, 0.5, 0.625, 0.5, 0.625, 0.75, 0.375, 0.75, 0.375, 0.75, 0.625, 0.75, 0.625, 1.0, 0.375, 1.0, 0.375, 0.0, 0.375, 0.25, 0.375, 0.25, 0.375, 0.0, 0.625, 0.75, 0.625, 0.5, 0.625, 0.5, 0.625, 0.75, 0.375, 0.25, 0.375, 0.5, 0.375, 0.5, 0.375, 0.25, 0.375, 0.5, 0.375, 0.75, 0.375, 0.75, 0.375, 0.5, 0.375, 0.75, 0.375, 1.0, 0.375, 1.0, 0.375, 0.75, 0.375, 0.25, 0.375, 0.5, 0.375, 0.5, 0.375, 0.25, 0.125, 0.5, 0.375, 0.5, 0.375, 0.75, 0.125, 0.75, 0.375, 0.5, 0.375, 0.75, 0.375, 0.75, 0.375, 0.5, 0.375, 0.0, 0.375, 0.25, 0.375, 0.25, 0.375, 0.0, 0.375, 0.0, 0.375, 0.0, 0.375, 0.0, 0.375, 0.0, 0.375, 0.75, 0.375, 1.0, 0.375, 1.0, 0.375, 0.75, 0.125, 0.75, 0.375, 0.75, 0.375, 0.75, 0.125, 0.75, 0.375, 0.75, 0.375, 1.0, 0.375, 1.0, 0.375, 0.75, 0.375, 0.75, 0.375, 0.75, 0.375, 0.75, 0.375, 0.75, 0.375, 0.25, 0.375, 0.5, 0.375, 0.5, 0.375, 0.25, 0.375, 0.75, 0.375, 1.0, 0.375, 1.0, 0.375, 0.75, 0.375, 0.5, 0.375, 0.75, 0.375, 0.75, 0.375, 0.5, 0.375, 0.0, 0.375, 0.25, 0.375, 0.25, 0.375, 0.0, 0.625, 0.5, 0.875, 0.5, 0.875, 0.75, 0.625, 0.75, 0.625, 0.25, 0.625, 0.0, 0.625, 0.0, 0.625, 0.25, 0.625, 1.0, 0.625, 0.75, 0.625, 0.75, 0.625, 1.0, 0.625, 0.5, 0.625, 0.25, 0.625, 0.25, 0.625, 0.5])
me_cube_012.use_remesh_fix_poles = True
me_cube_012.use_remesh_preserve_attributes = False
me_cube_012.update()
me_cube_012.normals_split_custom_set([tuple(v) for v in zip(*[iter([-0.9991, -0.01366, -0.03965, -0.9991, -0.01366, -0.03965, -0.9991, -0.01366, -0.03965, -0.9991, -0.01366, -0.03965, 6.299e-09, 1.0, 8.007e-08, 6.299e-09, 1.0, 8.007e-08, 6.299e-09, 1.0, 8.007e-08, 6.299e-09, 1.0, 8.007e-08, 0.9994, 0.01366, 0.03178, 0.9994, 0.01366, 0.03178, 0.9994, 0.01366, 0.03178, 0.9994, 0.01366, 0.03178, -0.003211, -0.9992, -0.03923, -0.003211, -0.9992, -0.03923, -0.003211, -0.9992, -0.03923, -0.003211, -0.9992, -0.03923, -0.9866, 0.0, 0.1633, -0.9866, 0.0, 0.1633, -0.9866, 0.0, 0.1633, -0.9866, 0.0, 0.1633, 0.8939, 0.02426, 0.4476, 0.8939, 0.02426, 0.4476, 0.8939, 0.02426, 0.4476, 0.8939, 0.02426, 0.4476, 3.1e-09, 1.0, 2.659e-08, 2.922e-09, 1.0, 2.467e-08, 6.027e-09, 1.0, 5.811e-08, 6.027e-09, 1.0, 5.811e-08, 0.9866, 0.0, -0.1633, 0.9866, 0.0, -0.1633, 0.9866, 0.0, -0.1633, 0.9866, 0.0, -0.1633, 0.0, -1.0, 0.0, 0.0, -1.0, 0.0, 0.0, -1.0, 0.0, 0.0, -1.0, 0.0, 0.0, 1.0, -6.801e-09, 0.0, 1.0, -6.801e-09, 2.922e-09, 1.0, 2.467e-08, 3.1e-09, 1.0, 2.659e-08, -0.1633, 0.0, -0.9866, -0.1633, 0.0, -0.9866, -0.1633, 0.0, -0.9866, -0.1633, 0.0, -0.9866, 0.9671, 0.0, -0.2544, 0.9671, 0.0, -0.2544, 0.9671, 0.0, -0.2544, 0.9671, 0.0, -0.2544, -0.9671, 0.0, 0.2544, -0.9671, 0.0, 0.2544, -0.9671, 0.0, 0.2544, -0.9671, 0.0, 0.2544, -0.9671, 0.0, 0.2544, -0.9671, 0.0, 0.2544, -0.9671, 0.0, 0.2544, -0.9671, 0.0, 0.2544, 0.0, -1.0, 0.0, 0.0, -1.0, 0.0, 0.0, -1.0, 0.0, 0.0, -1.0, 0.0, -0.1633, 0.0, -0.9866, -0.1633, 0.0, -0.9866, -0.1633, 0.0, -0.9866, -0.1633, 0.0, -0.9866, 0.1633, 0.0, 0.9866, 0.1633, 0.0, 0.9866, 0.1633, 0.0, 0.9866, 0.1633, 0.0, 0.9866, 0.9671, 0.0, -0.2544, 0.9671, 0.0, -0.2544, 0.9671, 0.0, -0.2544, 0.9671, 0.0, -0.2544, 0.0, -1.0, 0.0, 0.0, -1.0, 0.0, 0.0, -1.0, 0.0, 0.0, -1.0, 0.0, 0.0, 0.7937, -0.6083, 0.0, 0.7937, -0.6083, 0.0, 0.7937, -0.6083, 0.0, 0.7937, -0.6083, 0.0, 0.0, 1.0, 0.0, 0.0, 1.0, 0.0, 0.0, 1.0, 0.0, 0.0, 1.0, 0.95, 0.0, -0.3121, 0.95, 0.0, -0.3121, 0.95, 0.0, -0.3121, 0.95, 0.0, -0.3121, -0.0007288, 0.002062, 1.0, -0.0007288, 0.002062, 1.0, -0.0007288, 0.002062, 1.0, -0.0007288, 0.002062, 1.0, -0.8946, -0.02242, 0.4464, -0.8946, -0.02242, 0.4464, -0.8946, -0.02242, 0.4464, -0.8946, -0.02242, 0.4464, -0.0003599, -0.8696, 0.4938, -0.0003599, -0.8696, 0.4938, -0.0003599, -0.8696, 0.4938, -0.0003599, -0.8696, 0.4938, -0.0003572, 0.8716, 0.4903, -0.0003572, 0.8716, 0.4903, -0.0003572, 0.8716, 0.4903, -0.0003572, 0.8716, 0.4903])] * 3)])
me_cube_008 = bpy.data.meshes.new('Cube.008')
me_cube_008.from_pydata([(1.018, -1.0, -1.135), (1.868, -0.9905, 1.316), (1.018, 0.3763, -1.135), (1.868, 0.3857, 1.316), (1.0, 0.3763, 0.0), (1.047, -1.147, 0.04665), (1.527, 0.3807, 0.6157), (1.406, -1.102, 0.6263), (1.057, 0.4646, -0.5844), (1.057, -1.041, -0.5844), (-1.018, -1.0, -1.135), (-1.868, -0.9905, 1.316), (-1.018, 0.3763, -1.135), (-1.868, 0.3857, 1.316), (0.0, 0.3763, -1.153), (0.0, 0.3857, 1.316), (0.0, -1.071, -1.162), (0.0, -1.061, 1.307), (-1.0, 0.3763, 0.0), (-1.047, -1.147, 0.04665), (0.0, 0.3763, 0.0), (0.0, -1.224, 0.03697), (-1.527, 0.3807, 0.6157), (-1.406, -1.102, 0.6263), (0.0, 0.3807, 0.6157), (0.0, -1.173, 0.6174), (-1.057, 0.4646, -0.5844), (-1.057, -1.041, -0.5844), (0.0, 0.4646, -0.5945), (0.0, -1.118, -0.6041)], [], [(24, 15, 3, 6), (6, 3, 1, 7), (14, 2, 0, 16), (3, 15, 17, 1), (7, 1, 17, 25), (9, 5, 21, 29), (8, 4, 5, 9), (28, 20, 4, 8), (5, 7, 25, 21), (4, 6, 7, 5), (20, 24, 6, 4), (14, 28, 8, 2), (2, 8, 9, 0), (0, 9, 29, 16), (24, 22, 13, 15), (22, 23, 11, 13), (14, 16, 10, 12), (13, 11, 17, 15), (23, 25, 17, 11), (27, 29, 21, 19), (26, 27, 19, 18), (28, 26, 18, 20), (19, 21, 25, 23), (18, 19, 23, 22), (20, 18, 22, 24), (14, 12, 26, 28), (12, 10, 27, 26), (10, 16, 29, 27)])
me_cube_008.polygons.foreach_set('use_smooth', [True] * 28)
_k = set([(0, 2), (0, 9), (0, 16), (1, 3), (1, 7), (1, 17), (2, 8), (2, 14), (3, 6), (3, 15), (4, 5), (4, 6), (4, 8), (4, 20), (5, 7), (5, 9), (5, 21), (6, 7), (7, 25), (8, 9), (8, 28), (9, 29), (10, 12), (10, 16), (10, 27), (11, 13), (11, 17), (11, 23), (12, 14), (12, 26), (13, 15), (13, 22), (14, 16), (16, 29), (17, 25), (18, 19), (18, 20), (18, 22), (18, 26), (19, 21), (19, 23), (19, 27), (21, 25), (21, 29), (22, 23), (23, 25), (26, 27), (26, 28), (27, 29)])
me_cube_008.attributes.new('sharp_edge', 'BOOLEAN', 'EDGE').data.foreach_set('value', [ (min(e.vertices), max(e.vertices)) in _k for e in me_cube_008.edges])
_uv = me_cube_008.uv_layers.new(name='UVMap')
_uv.uv.foreach_set('vector', [0.5585, 0.375, 0.625, 0.375, 0.625, 0.5, 0.5585, 0.5, 0.5585, 0.5, 0.625, 0.5, 0.625, 0.75, 0.5585, 0.75, 0.25, 0.5, 0.375, 0.5, 0.375, 0.75, 0.25, 0.75, 0.625, 0.5, 0.75, 0.5, 0.75, 0.75, 0.625, 0.75, 0.5585, 0.75, 0.625, 0.75, 0.625, 0.875, 0.5585, 0.875, 0.4375, 0.75, 0.5, 0.75, 0.5, 0.875, 0.4375, 0.875, 0.4375, 0.5, 0.5, 0.5, 0.5, 0.75, 0.4375, 0.75, 0.4375, 0.375, 0.5, 0.375, 0.5, 0.5, 0.4375, 0.5, 0.5, 0.75, 0.5585, 0.75, 0.5585, 0.875, 0.5, 0.875, 0.5, 0.5, 0.5585, 0.5, 0.5585, 0.75, 0.5, 0.75, 0.5, 0.375, 0.5585, 0.375, 0.5585, 0.5, 0.5, 0.5, 0.375, 0.375, 0.4375, 0.375, 0.4375, 0.5, 0.375, 0.5, 0.375, 0.5, 0.4375, 0.5, 0.4375, 0.75, 0.375, 0.75, 0.375, 0.75, 0.4375, 0.75, 0.4375, 0.875, 0.375, 0.875, 0.5585, 0.375, 0.5585, 0.5, 0.625, 0.5, 0.625, 0.375, 0.5585, 0.5, 0.5585, 0.75, 0.625, 0.75, 0.625, 0.5, 0.25, 0.5, 0.25, 0.75, 0.375, 0.75, 0.375, 0.5, 0.625, 0.5, 0.625, 0.75, 0.75, 0.75, 0.75, 0.5, 0.5585, 0.75, 0.5585, 0.875, 0.625, 0.875, 0.625, 0.75, 0.4375, 0.75, 0.4375, 0.875, 0.5, 0.875, 0.5, 0.75, 0.4375, 0.5, 0.4375, 0.75, 0.5, 0.75, 0.5, 0.5, 0.4375, 0.375, 0.4375, 0.5, 0.5, 0.5, 0.5, 0.375, 0.5, 0.75, 0.5, 0.875, 0.5585, 0.875, 0.5585, 0.75, 0.5, 0.5, 0.5, 0.75, 0.5585, 0.75, 0.5585, 0.5, 0.5, 0.375, 0.5, 0.5, 0.5585, 0.5, 0.5585, 0.375, 0.375, 0.375, 0.375, 0.5, 0.4375, 0.5, 0.4375, 0.375, 0.375, 0.5, 0.375, 0.75, 0.4375, 0.75, 0.4375, 0.5, 0.375, 0.75, 0.375, 0.875, 0.4375, 0.875, 0.4375, 0.75])
me_cube_008.use_remesh_fix_poles = True
me_cube_008.use_remesh_preserve_attributes = False
me_cube_008.update()
me_cube_008.normals_split_custom_set([tuple(v) for v in zip(*[iter([0.0, 1.0, -0.007183, 0.0, 1.0, -0.007183, 0.0, 1.0, -0.007183, 0.0, 1.0, -0.007183, 0.8667, -0.03862, -0.4973, 0.8667, -0.03862, -0.4973, 0.8667, -0.03862, -0.4973, 0.8667, -0.03862, -0.4973, 0.02224, 0.003133, -0.9997, 0.02224, 0.003133, -0.9997, 0.02224, 0.003133, -0.9997, 0.02224, 0.003133, -0.9997, -0.002309, -0.003133, 1.0, -9.931e-09, -0.003133, 1.0, -9.949e-09, -0.003133, 1.0, -0.002309, -0.003133, 1.0, 0.04195, -0.9885, 0.1454, 0.04195, -0.9885, 0.1454, 0.04195, -0.9885, 0.1454, 0.04195, -0.9885, 0.1454, 0.0747, -0.9837, -0.1636, 0.0747, -0.9837, -0.1636, 0.0747, -0.9837, -0.1636, 0.0747, -0.9837, -0.1636, 0.9982, 0.01625, 0.05735, 0.9982, 0.01625, 0.05735, 0.9982, 0.01625, 0.05735, 0.9982, 0.01625, 0.05735, 0.0, 0.989, 0.1481, 0.0, 0.989, 0.1481, -0.0007223, 0.989, 0.1481, -0.0007223, 0.989, 0.1481, 0.05969, -0.9961, 0.06489, 0.05969, -0.9961, 0.06489, 0.05969, -0.9961, 0.06489, 0.05969, -0.9961, 0.06489, 0.8033, -0.03129, -0.5948, 0.8033, -0.03129, -0.5948, 0.8033, -0.03129, -0.5948, 0.8033, -0.03129, -0.5948, 0.0, 1.0, -0.007183, 0.0, 1.0, -0.007183, 0.0, 1.0, -0.007183, 0.0, 1.0, -0.007183, 0.0, 0.9875, -0.1574, 0.0, 0.9875, -0.1574, 0.002152, 0.9875, -0.1574, 0.002152, 0.9875, -0.1574, 0.9976, 0.0, -0.06945, 0.9976, 0.0, -0.06945, 0.9976, 0.0, -0.06945, 0.9976, 0.0, -0.06945, 0.07283, -0.994, -0.08173, 0.07283, -0.994, -0.08173, 0.07283, -0.994, -0.08173, 0.07283, -0.994, -0.08173, 0.0, 1.0, -0.007183, 0.0, 1.0, -0.007183, 0.0, 1.0, -0.007183, 0.0, 1.0, -0.007183, -0.8667, -0.03862, -0.4973, -0.8667, -0.03862, -0.4973, -0.8667, -0.03862, -0.4973, -0.8667, -0.03862, -0.4973, -0.02224, 0.003133, -0.9997, -0.02224, 0.003133, -0.9997, -0.02224, 0.003133, -0.9997, -0.02224, 0.003133, -0.9997, 0.002309, -0.003133, 1.0, 0.002309, -0.003133, 1.0, -9.949e-09, -0.003133, 1.0, -9.931e-09, -0.003133, 1.0, -0.04195, -0.9885, 0.1454, -0.04195, -0.9885, 0.1454, -0.04195, -0.9885, 0.1454, -0.04195, -0.9885, 0.1454, -0.0747, -0.9837, -0.1636, -0.0747, -0.9837, -0.1636, -0.0747, -0.9837, -0.1636, -0.0747, -0.9837, -0.1636, -0.9982, 0.01625, 0.05735, -0.9982, 0.01625, 0.05735, -0.9982, 0.01625, 0.05735, -0.9982, 0.01625, 0.05735, 0.0, 0.989, 0.1481, 0.0007223, 0.989, 0.1481, 0.0007223, 0.989, 0.1481, 0.0, 0.989, 0.1481, -0.05969, -0.9961, 0.06489, -0.05969, -0.9961, 0.06489, -0.05969, -0.9961, 0.06489, -0.05969, -0.9961, 0.06489, -0.8033, -0.03129, -0.5948, -0.8033, -0.03129, -0.5948, -0.8033, -0.03129, -0.5948, -0.8033, -0.03129, -0.5948, 0.0, 1.0, -0.007183, 0.0, 1.0, -0.007183, 0.0, 1.0, -0.007183, 0.0, 1.0, -0.007183, 0.0, 0.9875, -0.1574, -0.002152, 0.9875, -0.1574, -0.002152, 0.9875, -0.1574, 0.0, 0.9875, -0.1574, -0.9976, 0.0, -0.06945, -0.9976, 0.0, -0.06945, -0.9976, 0.0, -0.06945, -0.9976, 0.0, -0.06945, -0.07283, -0.994, -0.08173, -0.07283, -0.994, -0.08173, -0.07283, -0.994, -0.08173, -0.07283, -0.994, -0.08173])] * 3)])
me_neck_001 = bpy.data.meshes.new('Neck.001')
me_neck_001.from_pydata([(1.0, -0.07566, 2.681), (1.0, 0.3533, 0.4306), (1.0, -1.0, 2.548), (1.0, -1.147, 0.3359), (-1.0, -0.07566, 2.681), (-1.0, 0.3533, 0.4306), (-1.0, -1.0, 2.548), (-1.0, -1.147, 0.3359), (1.0, 0.6669, 1.556), (-1.0, -1.597, 1.575), (1.0, -1.597, 1.575), (-1.0, 0.6669, 1.556), (-1.0, -1.656, 2.062), (1.0, 0.6422, 2.062), (1.0, -1.656, 2.062), (-1.0, 0.6422, 2.062), (1.0, 0.6579, 0.8431), (1.0, -1.514, 0.8431), (-1.0, 0.6579, 0.8431), (-1.0, -1.514, 0.8431), (0.4991, 0.3031, -0.1223), (0.4991, 0.3031, -1.12), (0.4991, -0.6951, -0.1223), (0.4991, -0.6951, -1.12), (-0.4991, 0.3031, -0.1223), (-0.4991, 0.3031, -1.12), (-0.4991, -0.6951, -0.1223), (-0.4991, -0.6951, -1.12), (-0.3105, -0.5065, 0.5597), (-0.3105, 0.1145, 0.5597), (0.3105, 0.1145, 0.5597), (0.3105, -0.5065, 0.5597), (-1.0, -0.3464, 0.3864), (1.0, -0.5067, 2.619), (-1.0, -0.5067, 2.619), (1.0, -0.3464, 0.3864), (-1.0, -0.2453, 2.657), (-1.0, 0.6579, 0.8431), (-1.0, -1.0, 2.548), (-1.0, -0.8971, 0.3516), (1.0, -0.846, 2.57), (-1.0, -0.846, 2.57), (1.0, -0.8971, 0.3516), (-1.0, -1.656, 2.062), (1.0, 0.6579, 0.8431), (-1.0, 0.3533, 0.4306), (-1.0, -0.2453, 2.657), (1.0, 0.07788, 0.4132), (1.0, 0.3533, 0.4306), (-1.0, -1.147, 0.3359), (-1.0, -0.8971, 0.3516), (-1.0, 0.07788, 0.4132), (1.0, -0.2453, 2.657), (1.015, 0.66, 0.8842), (1.015, 0.3554, 0.4717), (1.015, -1.511, 0.8842), (1.015, -1.145, 0.3769), (1.033, -0.846, 2.57), (1.033, -1.0, 2.548), (1.015, 0.08002, 0.4543), (1.033, 0.6422, 2.062), (1.015, 0.669, 1.597), (1.033, -1.656, 2.062), (1.015, -1.595, 1.616), (1.359, -1.22, 1.572), (1.033, -0.07566, 2.681), (1.359, -1.273, 2.062), (1.359, -1.152, 0.8431), (1.033, -0.2453, 2.657), (1.033, -0.5067, 2.619), (1.015, -0.8949, 0.3927), (1.015, -0.3442, 0.4275), (1.359, 0.2512, 1.559), (1.359, -0.389, 1.565), (1.359, 0.2202, 2.062), (1.359, -0.4298, 2.062), (1.359, 0.2593, 0.8431), (1.359, -0.3548, 0.8431), (0.4991, -0.6951, 0.7453), (0.4991, 0.3031, 0.7453), (-0.4991, -0.6951, 0.7453), (-0.4991, 0.3031, 0.7453), (-1.0, -0.8971, 0.3516), (-1.0, -1.147, 0.3359), (1.0, 0.3533, 0.4306), (-1.0, 0.3533, 0.4306), (1.0, 0.6579, 0.8431), (-1.0, -1.656, 2.062), (-1.0, -1.0, 2.548), (-1.0, 0.6579, 0.8431), (-1.0, -0.2453, 2.657), (-1.0, -0.07566, 2.681), (1.0, -0.07566, 2.681), (-1.0, -1.514, 0.8431), (-1.0, -1.597, 1.575), (-1.0, 0.6422, 2.062), (-1.0, 0.6669, 1.556), (-1.012, -1.517, 0.8706), (1.0, 0.6422, 2.062), (-0.9962, -0.07566, 2.681), (-0.9962, -0.2453, 2.657), (-1.0, 0.07788, 0.4132), (-1.0, -0.3464, 0.3864), (-1.0, -0.846, 2.57), (-1.0, -0.5067, 2.619), (-0.993, 0.3402, 0.4178), (-0.993, 0.6448, 0.8304), (-0.9962, -1.0, 2.548), (-0.9962, -1.656, 2.062), (-1.012, -1.15, 0.3633), (-0.993, -0.9101, 0.3389), (-0.3105, 0.1145, -0.7327), (-0.3105, -0.5065, -0.7327), (0.3105, 0.1145, -0.7327), (0.3105, -0.5065, -0.7327), (-1.0, -0.07566, 2.681), (1.0, -0.07566, 2.681), (-1.0, -1.514, 0.8431), (-1.0, -1.597, 1.575), (-1.0, 0.6422, 2.062), (-1.0, 0.6669, 1.556), (1.0, 0.6422, 2.062), (-1.0, 0.07788, 0.4132), (-1.0, -0.3464, 0.3864), (-1.0, -0.846, 2.57), (-1.0, -0.5067, 2.619), (-0.3105, 0.1145, -0.7327), (-0.3105, -0.5065, -0.7327), (0.3105, 0.1145, -0.7327), (0.3105, -0.5065, -0.7327), (-1.012, -1.6, 1.603), (-0.9962, 0.6422, 2.062), (-0.993, 0.6538, 1.543), (-1.374, 0.2512, 1.559), (-1.374, 0.2202, 2.062), (-1.374, 0.2593, 0.8431), (-0.993, 0.06482, 0.4004), (-0.993, -0.3594, 0.3737), (-0.9962, -0.846, 2.57), (-0.9962, -0.5067, 2.619), (-1.374, -1.22, 1.572), (-1.374, -0.389, 1.565), (-1.374, -1.273, 2.062), (-1.374, -0.4298, 2.062), (-1.374, -1.152, 0.8431), (-1.374, -0.3548, 0.8431), (-0.3123, 0.1228, -0.8166), (-0.3123, -0.4982, -0.8166), (0.3087, 0.1228, -0.8166), (0.3087, -0.4982, -0.8166)], [], [(40, 41, 6, 2), (14, 2, 6, 12), (6, 41, 103, 88), (39, 42, 3, 7), (17, 3, 56, 55), (11, 18, 89, 96), (18, 11, 8, 16), (47, 1, 54, 59), (19, 9, 94, 93), (17, 10, 9, 19), (11, 15, 13, 8), (33, 40, 57, 69), (0, 13, 98, 92), (10, 14, 12, 9), (3, 17, 19, 7), (9, 12, 87, 94), (1, 16, 53, 54), (5, 51, 101, 85), (20, 21, 23, 22), (22, 23, 27, 26), (26, 27, 25, 24), (24, 25, 21, 20), (24, 20, 79, 81), (23, 21, 28, 29), (30, 29, 28, 31), (21, 25, 31, 28), (27, 23, 29, 30), (25, 27, 30, 31), (35, 47, 59, 71), (41, 34, 104, 103), (12, 6, 88, 87), (3, 42, 70, 56), (81, 79, 112, 114), (42, 35, 71, 70), (2, 14, 62, 58), (51, 47, 35, 32), (4, 0, 92, 91), (52, 46, 34, 33), (18, 16, 86, 89), (16, 1, 84, 86), (80, 81, 114, 113), (46, 4, 91, 90), (40, 2, 58, 57), (10, 17, 55, 63), (14, 10, 63, 62), (13, 0, 65, 60), (32, 35, 42, 39), (33, 34, 41, 40), (0, 4, 46, 52), (5, 1, 47, 51), (16, 8, 61, 53), (0, 52, 68, 65), (52, 33, 69, 68), (8, 13, 60, 61), (32, 39, 82, 102), (51, 32, 102, 101), (1, 5, 85, 84), (78, 80, 113, 111), (66, 57, 58, 62), (67, 64, 63, 55), (64, 66, 62, 63), (70, 67, 55, 56), (59, 76, 77, 71), (72, 74, 75, 73), (76, 72, 73, 77), (74, 68, 69, 75), (71, 77, 67, 70), (73, 75, 66, 64), (77, 73, 64, 67), (75, 69, 57, 66), (60, 65, 68, 74), (53, 61, 72, 76), (61, 60, 74, 72), (54, 53, 76, 59), (13, 15, 95, 98), (22, 26, 80, 78), (20, 22, 78, 79), (26, 24, 81, 80), (103, 104, 125, 124), (90, 91, 115, 36), (114, 112, 127, 129), (101, 102, 123, 122), (85, 101, 122, 45), (92, 98, 121, 116), (113, 114, 129, 128), (89, 86, 44, 37), (87, 88, 38, 43), (94, 87, 43, 118), (111, 113, 128, 126), (86, 84, 48, 44), (112, 111, 126, 127), (83, 93, 117, 49), (84, 85, 45, 48), (95, 96, 120, 119), (96, 89, 37, 120), (82, 83, 49, 50), (104, 90, 36, 125), (34, 46, 90, 104), (7, 19, 93, 83), (79, 78, 111, 112), (39, 7, 83, 82), (15, 11, 96, 95), (127, 126, 146, 147), (119, 115, 116, 121), (49, 117, 97, 109), (119, 120, 132, 131), (120, 37, 106, 132), (45, 37, 44, 48), (125, 36, 100, 139), (117, 118, 130, 97), (38, 124, 138, 107), (123, 50, 110, 137), (50, 49, 109, 110), (124, 125, 139, 138), (36, 115, 99, 100), (115, 119, 131, 99), (129, 127, 147, 149), (122, 123, 137, 136), (37, 45, 105, 106), (45, 122, 136, 105), (128, 129, 149, 148), (98, 95, 119, 121), (102, 82, 50, 123), (91, 92, 116, 115), (88, 103, 124, 38), (93, 94, 118, 117), (134, 100, 99, 131), (135, 133, 132, 106), (133, 134, 131, 132), (136, 135, 106, 105), (110, 144, 145, 137), (140, 142, 143, 141), (144, 140, 141, 145), (142, 138, 139, 143), (108, 107, 138, 142), (97, 130, 140, 144), (130, 108, 142, 140), (109, 97, 144, 110), (137, 145, 135, 136), (141, 143, 134, 133), (145, 141, 133, 135), (143, 139, 100, 134), (146, 148, 149, 147), (126, 128, 148, 146), (118, 43, 108, 130), (43, 38, 107, 108)])
me_neck_001.polygons.foreach_set('use_smooth', [True] * 146)
_k = set([(0, 4), (0, 13), (0, 65), (1, 5), (1, 16), (1, 47), (1, 54), (2, 6), (2, 58), (3, 7), (3, 17), (3, 42), (3, 56), (4, 46), (5, 51), (6, 12), (6, 41), (7, 19), (7, 39), (8, 11), (8, 13), (8, 16), (8, 61), (9, 12), (9, 19), (10, 14), (10, 17), (10, 63), (11, 15), (11, 18), (12, 14), (13, 15), (13, 60), (14, 62), (16, 18), (16, 53), (17, 19), (17, 55), (20, 21), (20, 79), (21, 23), (21, 25), (21, 28), (22, 23), (22, 78), (23, 27), (23, 29), (24, 25), (24, 81), (25, 27), (25, 31), (26, 27), (26, 80), (27, 30), (28, 29), (28, 31), (29, 30), (30, 31), (32, 39), (32, 51), (34, 41), (34, 46), (35, 42), (35, 47), (36, 115), (36, 125), (37, 44), (37, 45), (37, 106), (37, 120), (38, 43), (38, 107), (38, 124), (43, 108), (43, 118), (44, 48), (45, 48), (45, 105), (45, 122), (49, 50), (49, 109), (49, 117), (50, 110), (50, 123), (53, 54), (53, 61), (53, 76), (54, 59), (55, 56), (55, 63), (55, 67), (56, 70), (57, 58), (57, 66), (57, 69), (58, 62), (59, 71), (59, 76), (60, 61), (60, 65), (60, 74), (61, 72), (62, 63), (62, 66), (63, 64), (64, 66), (64, 67), (65, 68), (66, 75), (67, 70), (67, 77), (68, 69), (68, 74), (69, 75), (70, 71), (71, 77), (72, 74), (72, 76), (74, 75), (76, 77), (78, 79), (78, 80), (78, 111), (79, 81), (79, 112), (80, 81), (80, 113), (81, 114), (97, 109), (97, 117), (97, 130), (97, 144), (99, 100), (99, 115), (99, 131), (100, 134), (100, 139), (105, 106), (105, 136), (106, 132), (106, 135), (107, 108), (107, 138), (108, 130), (108, 142), (109, 110), (110, 137), (110, 144), (111, 112), (111, 113), (112, 114), (113, 114), (115, 116), (115, 119), (116, 121), (117, 118), (118, 130), (119, 120), (119, 121), (119, 131), (120, 132), (122, 123), (124, 125), (126, 127), (126, 128), (126, 146), (127, 129), (127, 147), (128, 129), (128, 148), (129, 149), (131, 132), (131, 134), (132, 133), (133, 134), (133, 135), (134, 143), (135, 136), (135, 145), (136, 137), (137, 145), (138, 139), (138, 142), (139, 143), (140, 142), (140, 144), (142, 143), (144, 145), (146, 147), (146, 148), (147, 149), (148, 149)])
me_neck_001.attributes.new('sharp_edge', 'BOOLEAN', 'EDGE').data.foreach_set('value', [ (min(e.vertices), max(e.vertices)) in _k for e in me_neck_001.edges])
_uv = me_neck_001.uv_layers.new(name='UVMap')
_uv.uv.foreach_set('vector', [0.625, 0.7084, 0.875, 0.7084, 0.875, 0.75, 0.625, 0.75, 0.5642, 0.75, 0.625, 0.75, 0.625, 1.0, 0.5642, 1.0, 0.875, 0.75, 0.875, 0.7084, 0.875, 0.7084, 0.875, 0.75, 0.125, 0.7084, 0.375, 0.7084, 0.375, 0.75, 0.125, 0.75, 0.4119, 0.75, 0.375, 0.75, 0.375, 0.75, 0.4119, 0.75, 0.5034, 0.25, 0.4119, 0.25, 0.4119, 0.25, 0.5034, 0.25, 0.4119, 0.25, 0.5034, 0.25, 0.5034, 0.5, 0.4119, 0.5, 0.375, 0.5459, 0.375, 0.5, 0.375, 0.5, 0.375, 0.5459, 0.4119, 1.0, 0.5034, 1.0, 0.5034, 1.0, 0.4119, 1.0, 0.4119, 0.75, 0.5034, 0.75, 0.5034, 1.0, 0.4119, 1.0, 0.5034, 0.25, 0.5642, 0.25, 0.5642, 0.5, 0.5034, 0.5, 0.625, 0.6166, 0.625, 0.7084, 0.625, 0.7084, 0.625, 0.6166, 0.625, 0.5, 0.5642, 0.5, 0.5642, 0.5, 0.625, 0.5, 0.5034, 0.75, 0.5642, 0.75, 0.5642, 1.0, 0.5034, 1.0, 0.375, 0.75, 0.4119, 0.75, 0.4119, 1.0, 0.375, 1.0, 0.5034, 1.0, 0.5642, 1.0, 0.5642, 1.0, 0.5034, 1.0, 0.375, 0.5, 0.4119, 0.5, 0.4119, 0.5, 0.375, 0.5, 0.125, 0.5, 0.125, 0.5459, 0.125, 0.5459, 0.125, 0.5, 0.375, 0.0, 0.625, 0.0, 0.625, 0.25, 0.375, 0.25, 0.375, 0.25, 0.625, 0.25, 0.625, 0.5, 0.375, 0.5, 0.375, 0.5, 0.625, 0.5, 0.625, 0.75, 0.375, 0.75, 0.375, 0.75, 0.625, 0.75, 0.625, 1.0, 0.375, 1.0, 0.375, 0.75, 0.375, 1.0, 0.375, 1.0, 0.375, 0.75, 0.625, 0.25, 0.625, 0.0, 0.625, 0.0, 0.625, 0.25, 0.625, 0.5, 0.875, 0.5, 0.875, 0.75, 0.625, 0.75, 0.625, 1.0, 0.625, 0.75, 0.625, 0.75, 0.625, 1.0, 0.625, 0.5, 0.625, 0.25, 0.625, 0.25, 0.625, 0.5, 0.625, 0.75, 0.625, 0.5, 0.625, 0.5, 0.625, 0.75, 0.375, 0.6166, 0.375, 0.5459, 0.375, 0.5459, 0.375, 0.6166, 0.875, 0.7084, 0.875, 0.6166, 0.875, 0.6166, 0.875, 0.7084, 0.5642, 1.0, 0.625, 1.0, 0.625, 1.0, 0.5642, 1.0, 0.375, 0.75, 0.375, 0.7084, 0.375, 0.7084, 0.375, 0.75, 0.375, 0.75, 0.375, 1.0, 0.375, 1.0, 0.375, 0.75, 0.375, 0.7084, 0.375, 0.6166, 0.375, 0.6166, 0.375, 0.7084, 0.625, 0.75, 0.5642, 0.75, 0.5642, 0.75, 0.625, 0.75, 0.125, 0.5459, 0.375, 0.5459, 0.375, 0.6166, 0.125, 0.6166, 0.875, 0.5, 0.625, 0.5, 0.625, 0.5, 0.875, 0.5, 0.625, 0.5459, 0.875, 0.5459, 0.875, 0.6166, 0.625, 0.6166, 0.4119, 0.25, 0.4119, 0.5, 0.4119, 0.5, 0.4119, 0.25, 0.4119, 0.5, 0.375, 0.5, 0.375, 0.5, 0.4119, 0.5, 0.375, 0.5, 0.375, 0.75, 0.375, 0.75, 0.375, 0.5, 0.875, 0.5459, 0.875, 0.5, 0.875, 0.5, 0.875, 0.5459, 0.625, 0.7084, 0.625, 0.75, 0.625, 0.75, 0.625, 0.7084, 0.5034, 0.75, 0.4119, 0.75, 0.4119, 0.75, 0.5034, 0.75, 0.5642, 0.75, 0.5034, 0.75, 0.5034, 0.75, 0.5642, 0.75, 0.5642, 0.5, 0.625, 0.5, 0.625, 0.5, 0.5642, 0.5, 0.125, 0.6166, 0.375, 0.6166, 0.375, 0.7084, 0.125, 0.7084, 0.625, 0.6166, 0.875, 0.6166, 0.875, 0.7084, 0.625, 0.7084, 0.625, 0.5, 0.875, 0.5, 0.875, 0.5459, 0.625, 0.5459, 0.125, 0.5, 0.375, 0.5, 0.375, 0.5459, 0.125, 0.5459, 0.4119, 0.5, 0.5034, 0.5, 0.5034, 0.5, 0.4119, 0.5, 0.625, 0.5, 0.625, 0.5459, 0.625, 0.5459, 0.625, 0.5, 0.625, 0.5459, 0.625, 0.6166, 0.625, 0.6166, 0.625, 0.5459, 0.5034, 0.5, 0.5642, 0.5, 0.5642, 0.5, 0.5034, 0.5, 0.125, 0.6166, 0.125, 0.7084, 0.125, 0.7084, 0.125, 0.6166, 0.125, 0.5459, 0.125, 0.6166, 0.125, 0.6166, 0.125, 0.5459, 0.375, 0.5, 0.125, 0.5, 0.125, 0.5, 0.375, 0.5, 0.375, 0.25, 0.375, 0.5, 0.375, 0.5, 0.375, 0.25, 0.5642, 0.7084, 0.625, 0.7084, 0.625, 0.75, 0.5642, 0.75, 0.4119, 0.7084, 0.5034, 0.7084, 0.5034, 0.75, 0.4119, 0.75, 0.5034, 0.7084, 0.5642, 0.7084, 0.5642, 0.75, 0.5034, 0.75, 0.375, 0.7084, 0.4119, 0.7084, 0.4119, 0.75, 0.375, 0.75, 0.375, 0.5459, 0.4119, 0.5459, 0.4119, 0.6166, 0.375, 0.6166, 0.5034, 0.5459, 0.5642, 0.5459, 0.5642, 0.6166, 0.5034, 0.6166, 0.4119, 0.5459, 0.5034, 0.5459, 0.5034, 0.6166, 0.4119, 0.6166, 0.5642, 0.5459, 0.625, 0.5459, 0.625, 0.6166, 0.5642, 0.6166, 0.375, 0.6166, 0.4119, 0.6166, 0.4119, 0.7084, 0.375, 0.7084, 0.5034, 0.6166, 0.5642, 0.6166, 0.5642, 0.7084, 0.5034, 0.7084, 0.4119, 0.6166, 0.5034, 0.6166, 0.5034, 0.7084, 0.4119, 0.7084, 0.5642, 0.6166, 0.625, 0.6166, 0.625, 0.7084, 0.5642, 0.7084, 0.5642, 0.5, 0.625, 0.5, 0.625, 0.5459, 0.5642, 0.5459, 0.4119, 0.5, 0.5034, 0.5, 0.5034, 0.5459, 0.4119, 0.5459, 0.5034, 0.5, 0.5642, 0.5, 0.5642, 0.5459, 0.5034, 0.5459, 0.375, 0.5, 0.4119, 0.5, 0.4119, 0.5459, 0.375, 0.5459, 0.5642, 0.5, 0.5642, 0.25, 0.5642, 0.25, 0.5642, 0.5, 0.375, 0.25, 0.375, 0.5, 0.375, 0.5, 0.375, 0.25, 0.375, 0.0, 0.375, 0.25, 0.375, 0.25, 0.375, 0.0, 0.375, 0.5, 0.375, 0.75, 0.375, 0.75, 0.375, 0.5, 0.875, 0.7084, 0.875, 0.6166, 0.875, 0.6166, 0.875, 0.7084, 0.875, 0.5459, 0.875, 0.5, 0.875, 0.5, 0.875, 0.5459, 0.375, 0.75, 0.375, 1.0, 0.375, 1.0, 0.375, 0.75, 0.125, 0.5459, 0.125, 0.6166, 0.125, 0.6166, 0.125, 0.5459, 0.125, 0.5, 0.125, 0.5459, 0.125, 0.5459, 0.125, 0.5, 0.625, 0.5, 0.5642, 0.5, 0.5642, 0.5, 0.625, 0.5, 0.375, 0.5, 0.375, 0.75, 0.375, 0.75, 0.375, 0.5, 0.4119, 0.25, 0.4119, 0.5, 0.4119, 0.5, 0.4119, 0.25, 0.5642, 1.0, 0.625, 1.0, 0.625, 1.0, 0.5642, 1.0, 0.5034, 1.0, 0.5642, 1.0, 0.5642, 1.0, 0.5034, 1.0, 0.375, 0.25, 0.375, 0.5, 0.375, 0.5, 0.375, 0.25, 0.4119, 0.5, 0.375, 0.5, 0.375, 0.5, 0.4119, 0.5, 0.375, 0.0, 0.375, 0.25, 0.375, 0.25, 0.375, 0.0, 0.375, 1.0, 0.4119, 1.0, 0.4119, 1.0, 0.375, 1.0, 0.375, 0.5, 0.125, 0.5, 0.125, 0.5, 0.375, 0.5, 0.5642, 0.25, 0.5034, 0.25, 0.5034, 0.25, 0.5642, 0.25, 0.5034, 0.25, 0.4119, 0.25, 0.4119, 0.25, 0.5034, 0.25, 0.125, 0.7084, 0.125, 0.75, 0.125, 0.75, 0.125, 0.7084, 0.875, 0.6166, 0.875, 0.5459, 0.875, 0.5459, 0.875, 0.6166, 0.875, 0.6166, 0.875, 0.5459, 0.875, 0.5459, 0.875, 0.6166, 0.375, 1.0, 0.4119, 1.0, 0.4119, 1.0, 0.375, 1.0, 0.375, 0.0, 0.375, 0.25, 0.375, 0.25, 0.375, 0.0, 0.125, 0.7084, 0.125, 0.75, 0.125, 0.75, 0.125, 0.7084, 0.5642, 0.25, 0.5034, 0.25, 0.5034, 0.25, 0.5642, 0.25, 0.375, 0.0, 0.375, 0.25, 0.375, 0.25, 0.375, 0.0, 0.5642, 0.25, 0.625, 0.25, 0.625, 0.5, 0.5642, 0.5, 0.375, 1.0, 0.4119, 1.0, 0.4119, 1.0, 0.375, 1.0, 0.5642, 0.25, 0.5034, 0.25, 0.5034, 0.25, 0.5642, 0.25, 0.5034, 0.25, 0.4119, 0.25, 0.4119, 0.25, 0.5034, 0.25, 0.375, 0.25, 0.4119, 0.25, 0.4119, 0.5, 0.375, 0.5, 0.875, 0.6166, 0.875, 0.5459, 0.875, 0.5459, 0.875, 0.6166, 0.4119, 1.0, 0.5034, 1.0, 0.5034, 1.0, 0.4119, 1.0, 0.875, 0.75, 0.875, 0.7084, 0.875, 0.7084, 0.875, 0.75, 0.125, 0.6166, 0.125, 0.7084, 0.125, 0.7084, 0.125, 0.6166, 0.125, 0.7084, 0.125, 0.75, 0.125, 0.75, 0.125, 0.7084, 0.875, 0.7084, 0.875, 0.6166, 0.875, 0.6166, 0.875, 0.7084, 0.875, 0.5459, 0.875, 0.5, 0.875, 0.5, 0.875, 0.5459, 0.625, 0.25, 0.5642, 0.25, 0.5642, 0.25, 0.625, 0.25, 0.375, 0.75, 0.375, 1.0, 0.375, 1.0, 0.375, 0.75, 0.125, 0.5459, 0.125, 0.6166, 0.125, 0.6166, 0.125, 0.5459, 0.4119, 0.25, 0.375, 0.25, 0.375, 0.25, 0.4119, 0.25, 0.125, 0.5, 0.125, 0.5459, 0.125, 0.5459, 0.125, 0.5, 0.375, 0.5, 0.375, 0.75, 0.375, 0.75, 0.375, 0.5, 0.5642, 0.5, 0.5642, 0.25, 0.5642, 0.25, 0.5642, 0.5, 0.125, 0.6166, 0.125, 0.7084, 0.125, 0.7084, 0.125, 0.6166, 0.875, 0.5, 0.625, 0.5, 0.625, 0.5, 0.875, 0.5, 0.875, 0.75, 0.875, 0.7084, 0.875, 0.7084, 0.875, 0.75, 0.4119, 1.0, 0.5034, 1.0, 0.5034, 1.0, 0.4119, 1.0, 0.5642, 0.2041, 0.625, 0.2041, 0.625, 0.25, 0.5642, 0.25, 0.4119, 0.2041, 0.5034, 0.2041, 0.5034, 0.25, 0.4119, 0.25, 0.5034, 0.2041, 0.5642, 0.2041, 0.5642, 0.25, 0.5034, 0.25, 0.375, 0.2041, 0.4119, 0.2041, 0.4119, 0.25, 0.375, 0.25, 0.375, 0.04165, 0.4119, 0.04165, 0.4119, 0.1334, 0.375, 0.1334, 0.5034, 0.04165, 0.5642, 0.04165, 0.5642, 0.1334, 0.5034, 0.1334, 0.4119, 0.04165, 0.5034, 0.04165, 0.5034, 0.1334, 0.4119, 0.1334, 0.5642, 0.04165, 0.625, 0.04165, 0.625, 0.1334, 0.5642, 0.1334, 0.5642, 0.0, 0.625, 0.0, 0.625, 0.04165, 0.5642, 0.04165, 0.4119, 0.0, 0.5034, 0.0, 0.5034, 0.04165, 0.4119, 0.04165, 0.5034, 0.0, 0.5642, 0.0, 0.5642, 0.04165, 0.5034, 0.04165, 0.375, 0.0, 0.4119, 0.0, 0.4119, 0.04165, 0.375, 0.04165, 0.375, 0.1334, 0.4119, 0.1334, 0.4119, 0.2041, 0.375, 0.2041, 0.5034, 0.1334, 0.5642, 0.1334, 0.5642, 0.2041, 0.5034, 0.2041, 0.4119, 0.1334, 0.5034, 0.1334, 0.5034, 0.2041, 0.4119, 0.2041, 0.5642, 0.1334, 0.625, 0.1334, 0.625, 0.2041, 0.5642, 0.2041, 0.125, 0.5, 0.375, 0.5, 0.375, 0.75, 0.125, 0.75, 0.375, 0.25, 0.375, 0.5, 0.375, 0.5, 0.375, 0.25, 0.5034, 1.0, 0.5642, 1.0, 0.5642, 1.0, 0.5034, 1.0, 0.5642, 1.0, 0.625, 1.0, 0.625, 1.0, 0.5642, 1.0])
me_neck_001.materials.append(mat_material_001)
me_neck_001.use_remesh_fix_poles = True
me_neck_001.use_remesh_preserve_attributes = False
me_neck_001.update()
me_neck_001.normals_split_custom_set([tuple(v) for v in zip(*[iter([0.0, -0.1425, 0.9898, 0.0, -0.1425, 0.9898, 0.0, -0.1425, 0.9898, 0.0, -0.1425, 0.9898, 0.0, -0.5954, 0.8034, 0.0, -0.5954, 0.8034, 0.0, -0.5954, 0.8034, 0.0, -0.5954, 0.8034, 0.0, 0.0, 1.0, 0.0, 0.0, 1.0, 0.0, 0.0, 1.0, 0.0, 0.0, 1.0, 6.751e-09, 0.06301, -0.998, 6.751e-09, 0.06301, -0.998, 0.0, 0.06301, -0.998, 0.0, 0.06301, -0.998, 0.8578, -0.4166, -0.3011, 0.8578, -0.4166, -0.3011, 0.8578, -0.4166, -0.3011, 0.8578, -0.4166, -0.3011, 0.0, 0.0, 0.0, 0.0, 0.0, 0.0, 0.0, 0.0, 0.0, 0.0, 0.0, 1.0, 0.0, 0.9999, -0.01257, 0.0, 0.9999, -0.01257, 0.0, 0.9999, -0.01257, 0.0, 0.9999, -0.01257, 0.9353, 0.02229, -0.3531, 0.9353, 0.02229, -0.3531, 0.9353, 0.02229, -0.3531, 0.9353, 0.02229, -0.3531, 0.0, 0.0, 1.0, 0.0, 0.0, 1.0, 0.0, 0.0, 1.0, 0.0, 0.0, 1.0, 0.0, -0.9935, -0.1134, 0.0, -0.9931, -0.1171, 0.0, -0.9931, -0.1171, 0.0, -0.9935, -0.1134, 0.0, 0.9988, 0.04868, 0.0, 0.9988, 0.04868, 0.0, 0.9988, 0.04868, 0.0, 0.9988, 0.04868, 0.0, -0.1425, 0.9898, 0.0, -0.1425, 0.9898, 0.0, -0.1425, 0.9898, 0.0, -0.1425, 0.9898, 0.0, 0.0, 1.0, 0.0, 0.0, 1.0, 0.0, 0.0, 1.0, 0.0, 0.0, 1.0, 0.0, -0.9931, -0.1171, 0.0, -0.9927, -0.1209, 0.0, -0.9927, -0.1209, 0.0, -0.9931, -0.1171, 0.0, -0.8105, -0.5858, 0.0, -0.8105, -0.5858, 0.0, -0.8105, -0.5858, 0.0, -0.8105, -0.5858, 0.0, 0.0, 1.0, 0.0, 0.0, 1.0, 0.0, 0.0, 1.0, 0.0, 0.0, 1.0, 0.8264, 0.453, -0.3345, 0.8264, 0.453, -0.3345, 0.8264, 0.453, -0.3345, 0.8264, 0.453, -0.3345, 0.0, 0.0, 1.0, 0.0, 0.0, 1.0, 0.0, 0.0, 1.0, 0.0, 0.0, 1.0, -1.0, 0.0, 0.0, -1.0, 0.0, 0.0, -1.0, 0.0, 0.0, -1.0, 0.0, 0.0, 0.0, 1.0, 0.0, 0.0, 1.0, 0.0, 0.0, 1.0, 0.0, 0.0, 1.0, 0.0, 1.0, 0.0, 0.0, 1.0, 0.0, 0.0, 1.0, 0.0, 0.0, 1.0, 0.0, 0.0, 0.0, -1.0, 0.0, 0.0, -1.0, 0.0, 0.0, -1.0, 0.0, 0.0, -1.0, 0.0, 0.0, -1.0, 0.0, 0.0, -1.0, 0.0, 0.0, -1.0, 0.0, 0.0, -1.0, 0.0, 0.9009, 0.0, 0.4341, 0.9009, 0.0, 0.4341, 0.9009, 0.0, 0.4341, 0.9009, 0.0, 0.4341, 0.0, 0.0, 1.0, 0.0, 0.0, 1.0, 0.0, 0.0, 1.0, 0.0, 0.0, 1.0, 0.0, 0.9009, 0.4341, 0.0, 0.9009, 0.4341, 0.0, 0.9009, 0.4341, 0.0, 0.9009, 0.4341, 0.0, -0.9009, 0.4341, 0.0, -0.9009, 0.4341, 0.0, -0.9009, 0.4341, 0.0, -0.9009, 0.4341, -0.9009, 0.0, 0.4341, -0.9009, 0.0, 0.4341, -0.9009, 0.0, 0.4341, -0.9009, 0.0, 0.4341, 0.9353, 0.02229, -0.3531, 0.9353, 0.02229, -0.3531, 0.9353, 0.02229, -0.3531, 0.9353, 0.02229, -0.3531, 0.0, 0.0, 1.0, 0.0, 0.0, 1.0, 0.0, 0.0, 1.0, 0.0, 0.0, 1.0, 0.0, 0.0, 1.0, 0.0, 0.0, 1.0, 0.0, 0.0, 1.0, 0.0, 0.0, 1.0, 0.9353, 0.02229, -0.3531, 0.9353, 0.02229, -0.3531, 0.9353, 0.02229, -0.3531, 0.9353, 0.02229, -0.3531, 0.0, 0.877, -0.4804, 0.0, 0.877, -0.4804, 0.0, 0.877, -0.4804, 0.0, 0.877, -0.4804, 0.9353, 0.02229, -0.3531, 0.9353, 0.02229, -0.3531, 0.9353, 0.02229, -0.3531, 0.9353, 0.02229, -0.3531, 0.0, -0.5954, 0.8034, 0.0, -0.5954, 0.8034, 0.0, -0.5954, 0.8034, 0.0, -0.5954, 0.8034, -2.365e-09, 0.06301, -0.998, -2.365e-09, 0.06301, -0.998, 2.77e-09, 0.06301, -0.998, 2.77e-09, 0.06301, -0.998, 0.0, 0.0, 1.0, 0.0, 0.0, 1.0, 0.0, 0.0, 1.0, 0.0, 0.0, 1.0, 0.0, -0.1425, 0.9898, 0.0, -0.1425, 0.9898, 0.0, -0.1425, 0.9898, 0.0, -0.1425, 0.9898, 0.0, 0.0, 0.0, 0.0, 0.0, 1.0, 0.0, 0.0, 1.0, 0.0, 0.0, 0.0, 0.0, 0.0, 1.0, 0.0, 0.0, 1.0, 0.0, 0.0, 1.0, 0.0, 0.0, 1.0, -0.877, 0.0, -0.4804, -0.877, 0.0, -0.4804, -0.877, 0.0, -0.4804, -0.877, 0.0, -0.4804, 0.0, 0.0, 1.0, 0.0, 0.0, 1.0, 0.0, 0.0, 1.0, 0.0, 0.0, 1.0, 0.0, -0.1425, 0.9898, 0.0, -0.1425, 0.9898, 0.0, -0.1425, 0.9898, 0.0, -0.1425, 0.9898, 0.4018, -0.9098, -0.1038, 0.4018, -0.9098, -0.1038, 0.4018, -0.9098, -0.1038, 0.4018, -0.9098, -0.1038, 0.1541, -0.9795, -0.1296, 0.1541, -0.9795, -0.1296, 0.1541, -0.9795, -0.1296, 0.1541, -0.9795, -0.1296, 0.0, 0.6534, 0.757, 0.0, 0.6534, 0.757, 0.0, 0.6534, 0.757, 0.0, 0.6534, 0.757, 2.77e-09, 0.06301, -0.998, 2.77e-09, 0.06301, -0.998, 6.751e-09, 0.06301, -0.998, 6.751e-09, 0.06301, -0.998, 0.0, -0.1425, 0.9898, 0.0, -0.1425, 0.9898, 0.0, -0.1425, 0.9898, 0.0, -0.1425, 0.9898, 0.0, -0.1425, 0.9898, 0.0, -0.1425, 0.9898, 0.0, -0.1425, 0.9898, 0.0, -0.1425, 0.9898, 3.234e-09, 0.06301, -0.998, 3.234e-09, 0.06301, -0.998, -2.365e-09, 0.06301, -0.998, -2.365e-09, 0.06301, -0.998, -0.1043, 0.9945, -0.0125, -0.1043, 0.9945, -0.0125, -0.1043, 0.9945, -0.0125, -0.1043, 0.9945, -0.0125, 0.0, -0.1425, 0.9898, 0.0, -0.1425, 0.9898, 0.0, -0.1425, 0.9898, 0.0, -0.1425, 0.9898, 0.0, -0.1425, 0.9898, 0.0, -0.1425, 0.9898, 0.0, -0.1425, 0.9898, 0.0, -0.1425, 0.9898, -0.09053, 0.9944, 0.05431, -0.09053, 0.9944, 0.05431, -0.09053, 0.9944, 0.05431, -0.09053, 0.9944, 0.05431, 0.0, 0.0, 1.0, 0.0, 0.0, 1.0, 0.0, 0.0, 1.0, 0.0, 0.0, 1.0, 0.0, 0.0, 1.0, 0.0, 0.0, 1.0, 0.0, 0.0, 1.0, 0.0, 0.0, 1.0, 0.0, 0.0, 1.0, 0.0, 0.0, 1.0, 0.0, 0.0, 1.0, 0.0, 0.0, 1.0, 0.0, -0.877, -0.4804, 0.0, -0.877, -0.4804, 0.0, -0.877, -0.4804, 0.0, -0.877, -0.4804, 0.6324, -0.4118, 0.6561, 0.6324, -0.4118, 0.6561, 0.6324, -0.4118, 0.6561, 0.6324, -0.4118, 0.6561, 0.7241, -0.6861, -0.07125, 0.7241, -0.6861, -0.07125, 0.7241, -0.6861, -0.07125, 0.7241, -0.6861, -0.07125, 0.7428, -0.6627, -0.09505, 0.7428, -0.6627, -0.09505, 0.7428, -0.6627, -0.09505, 0.7428, -0.6627, -0.09505, 0.7233, -0.4304, -0.54, 0.7233, -0.4304, -0.54, 0.7233, -0.4304, -0.54, 0.7233, -0.4304, -0.54, 0.7583, 0.01681, -0.6517, 0.7583, 0.01681, -0.6517, 0.7583, 0.01681, -0.6517, 0.7583, 0.01681, -0.6517, 1.0, 0.0, 0.0, 1.0, 0.0, 0.0, 1.0, 0.0, 0.0, 1.0, 0.0, 0.0, 1.0, 0.0, 0.0, 1.0, 0.0, 0.0, 1.0, 0.0, 0.0, 1.0, 0.0, 0.0, 0.8738, -0.02006, 0.4858, 0.8738, -0.02006, 0.4858, 0.8738, -0.02006, 0.4858, 0.8738, -0.02006, 0.4858, 0.7854, 0.01596, -0.6187, 0.7854, 0.01596, -0.6187, 0.7854, 0.01596, -0.6187, 0.7854, 0.01596, -0.6187, 1.0, 0.0, 0.0, 1.0, 0.0, 0.0, 1.0, 0.0, 0.0, 1.0, 0.0, 0.0, 1.0, 0.0, 0.0, 1.0, 0.0, 0.0, 1.0, 0.0, 0.0, 1.0, 0.0, 0.0, 0.8493, -0.02178, 0.5275, 0.8493, -0.02178, 0.5275, 0.8493, -0.02178, 0.5275, 0.8493, -0.02178, 0.5275, 0.7309, 0.3801, 0.5668, 0.7309, 0.3801, 0.5668, 0.7309, 0.3801, 0.5668, 0.7309, 0.3801, 0.5668, 0.7656, 0.6433, -0.0004162, 0.7656, 0.6433, -0.0004162, 0.7656, 0.6433, -0.0004162, 0.7656, 0.6433, -0.0004162, 0.7818, 0.6231, 0.02333, 0.7818, 0.6231, 0.02333, 0.7818, 0.6231, 0.02333, 0.7818, 0.6231, 0.02333, 0.719, 0.4139, -0.5583, 0.719, 0.4139, -0.5583, 0.719, 0.4139, -0.5583, 0.719, 0.4139, -0.5583, 0.0, 0.0, 1.0, 0.0, 0.0, 1.0, 0.0, 0.0, 1.0, 0.0, 0.0, 1.0, 0.0, 1.0, 0.0, 0.0, 1.0, 0.0, 0.0, 1.0, 0.0, 0.0, 1.0, 0.0, -1.0, 0.0, 0.0, -1.0, 0.0, 0.0, -1.0, 0.0, 0.0, -1.0, 0.0, 0.0, 1.0, 0.0, 0.0, 1.0, 0.0, 0.0, 1.0, 0.0, 0.0, 1.0, 0.0, 0.0, 0.0, 0.0, 1.0, 0.0, 0.0, 1.0, 0.0, 0.0, 1.0, 0.0, 0.0, 1.0, 0.0, 0.0, 1.0, 0.0, 0.0, 1.0, 0.0, 0.0, 1.0, 0.0, 0.0, 1.0, 0.0, 0.0, 1.0, 0.0, 0.0, 1.0, 0.0, 0.0, 1.0, 0.0, 0.0, 1.0, 0.0, 0.0, 1.0, 0.0, 0.0, 1.0, 0.0, 0.0, 1.0, 0.0, 0.0, 1.0, 0.0, 0.0, 1.0, 0.0, 0.0, 1.0, 0.0, 0.0, 1.0, 0.0, 0.0, 1.0, 0.0, 0.0, 1.0, 0.0, 0.0, 1.0, 0.0, 0.0, 1.0, 0.0, 0.0, 1.0, 0.0, 0.0, 1.0, 0.0, 0.0, 1.0, 0.0, 0.0, 1.0, 0.0, 0.0, 1.0, 0.0, 0.0, 0.0, 0.0, 0.0, 1.0, 0.0, 0.0, 1.0, 0.0, 0.0, 0.0, 0.0, 0.0, 1.0, 0.0, 0.0, 1.0, 0.0, 0.0, 1.0, 0.0, 0.0, 1.0, 0.0, 0.0, 1.0, 0.0, 0.0, 1.0, 0.0, 0.0, 1.0, 0.0, 0.0, 1.0, 0.0, 0.0, 1.0, 0.0, 0.0, 1.0, 0.0, 0.0, 1.0, 0.0, 0.0, 1.0, 0.0, 0.0, 1.0, 0.0, 0.0, 1.0, 0.0, 0.0, 1.0, 0.0, 0.0, 1.0, 0.0, 0.0, 1.0, 0.0, 0.0, 1.0, 0.0, 0.0, 1.0, 0.0, 0.0, 1.0, 0.0, 0.0, 1.0, 0.0, 0.0, 1.0, 0.0, 0.0, 1.0, 0.0, 0.0, 1.0, 0.0, 0.0, 1.0, 0.0, 0.0, 1.0, 0.0, 0.0, 1.0, 0.0, 0.0, 1.0, 0.0, 0.0, 1.0, 0.0, 0.0, 1.0, 0.0, 0.0, 0.0, 0.0, 0.0, 1.0, 0.0, 0.0, 1.0, 0.0, 0.0, 0.0, 0.0, 0.0, 0.0, 0.0, 0.0, 0.0, 0.0, 0.0, 1.0, 0.0, 0.0, 1.0, 0.0, 0.0, 1.0, 0.0, 0.0, 1.0, 0.0, 0.0, 1.0, 0.0, 0.0, 1.0, 0.0, 0.0, 1.0, 0.0, 0.0, 1.0, 0.0, 0.0, 1.0, 0.0, 0.0, 1.0, 0.0, 0.0, 1.0, 0.0, 0.0, 1.0, 0.0, 0.0, 1.0, 0.0, 0.0, 1.0, 0.0, 0.0, 1.0, 0.0, 0.0, 1.0, 0.877, 0.0, -0.4804, 0.877, 0.0, -0.4804, 0.877, 0.0, -0.4804, 0.877, 0.0, -0.4804, 0.0, 0.0, 1.0, 0.0, 0.0, 1.0, 0.0, 0.0, 1.0, 0.0, 0.0, 1.0, 0.0, 0.0, 1.0, 0.0, 0.0, 0.0, 0.0, 0.0, 1.0, 0.0, 0.0, 1.0, -0.9998, 0.0, 0.02133, -0.9998, 0.0, 0.02133, -0.9998, 0.0, 0.02133, -0.9998, 0.0, 0.02133, 0.0, 0.6534, 0.757, 0.0, 0.6534, 0.757, 0.0, 0.6534, 0.757, 0.0, 0.6534, 0.757, -0.7496, -0.5364, -0.3877, -0.7496, -0.5364, -0.3877, -0.7496, -0.5364, -0.3877, -0.7496, -0.5364, -0.3877, -0.7828, -0.6218, -0.02446, -0.7828, -0.6218, -0.02446, -0.7828, -0.6218, -0.02446, -0.7828, -0.6218, -0.02446, -0.8791, -0.4767, 0.00599, -0.8791, -0.4767, 0.00599, -0.8791, -0.4767, 0.00599, -0.8791, -0.4767, 0.00599, 0.0, 0.8045, -0.594, 0.0, 0.8045, -0.594, 0.0, 0.8045, -0.594, 0.0, 0.8045, -0.594, 0.0, 0.1425, -0.9898, 0.0, 0.1425, -0.9898, 0.0, 0.1425, -0.9898, 0.0, 0.1425, -0.9898, 0.01047, -0.9935, -0.1134, 0.01047, -0.9935, -0.1134, 0.01047, -0.9935, -0.1134, 0.01047, -0.9935, -0.1134, 0.0, 0.1425, -0.9898, 0.0, 0.1425, -0.9898, 0.0, 0.1425, -0.9898, 0.0, 0.1425, -0.9898, 0.862, -0.03194, 0.5059, 0.862, -0.03194, 0.5059, 0.862, -0.03194, 0.5059, 0.862, -0.03194, 0.5059, -0.9588, 0.03194, -0.2823, -0.9588, 0.03194, -0.2823, -0.9588, 0.03194, -0.2823, -0.9588, 0.03194, -0.2823, 0.0, 0.1425, -0.9898, 0.0, 0.1425, -0.9898, 0.0, 0.1425, -0.9898, 0.0, 0.1425, -0.9898, 0.0, 0.1425, -0.9898, 0.0, 0.1425, -0.9898, 0.0, 0.1425, -0.9898, 0.0, 0.1425, -0.9898, 0.0, -0.6534, -0.757, 0.0, -0.6534, -0.757, 0.0, -0.6534, -0.757, 0.0, -0.6534, -0.757, 0.0, -0.9952, -0.09821, 0.0, -0.9952, -0.09821, 0.0, -0.9952, -0.09821, 0.0, -0.9952, -0.09821, 0.862, -0.03194, 0.5059, 0.862, -0.03194, 0.5059, 0.862, -0.03194, 0.5059, 0.862, -0.03194, 0.5059, -0.3873, -0.7417, 0.5476, -0.3873, -0.7417, 0.5476, -0.3873, -0.7417, 0.5476, -0.3873, -0.7417, 0.5476, 0.862, -0.03194, 0.5059, 0.862, -0.03194, 0.5059, 0.862, -0.03194, 0.5059, 0.862, -0.03194, 0.5059, 0.9998, 0.0, -0.02133, 0.9998, 0.0, -0.02133, 0.9998, 0.0, -0.02133, 0.9998, 0.0, -0.02133, 0.0, 0.0, 1.0, 0.0, 0.0, 1.0, 0.0, 0.0, 1.0, 0.0, 0.0, 1.0, 0.0, 0.0, 1.0, 0.0, 0.0, 1.0, 0.0, 0.0, 1.0, 0.0, 0.0, 1.0, 0.0, 0.0, 1.0, 0.0, 0.0, 1.0, 0.0, 0.0, 1.0, 0.0, 0.0, 1.0, 0.0, 0.0, 1.0, 0.0, 0.0, 1.0, 0.0, 0.0, 1.0, 0.0, 0.0, 1.0, 0.0, 0.0, 1.0, 0.0, 0.0, 1.0, 0.0, 0.0, 1.0, 0.0, 0.0, 1.0, -0.6792, 0.4088, 0.6096, -0.6792, 0.4088, 0.6096, -0.6792, 0.4088, 0.6096, -0.6792, 0.4088, 0.6096, -0.7187, 0.6953, -0.0004499, -0.7187, 0.6953, -0.0004499, -0.7187, 0.6953, -0.0004499, -0.7187, 0.6953, -0.0004499, -0.7351, 0.6775, 0.02595, -0.7351, 0.6775, 0.02595, -0.7351, 0.6775, 0.02595, -0.7351, 0.6775, 0.02595, -0.715, 0.4163, -0.5617, -0.715, 0.4163, -0.5617, -0.715, 0.4163, -0.5617, -0.715, 0.4163, -0.5617, -0.7891, 0.01584, -0.6141, -0.7891, 0.01584, -0.6141, -0.7891, 0.01584, -0.6141, -0.7891, 0.01584, -0.6141, -1.0, 0.0, 0.0, -1.0, 0.0, 0.0, -1.0, 0.0, 0.0, -1.0, 0.0, 0.0, -1.0, 0.0, 0.0, -1.0, 0.0, 0.0, -1.0, 0.0, 0.0, -1.0, 0.0, 0.0, -0.8117, -0.0241, 0.5835, -0.8117, -0.0241, 0.5835, -0.8117, -0.0241, 0.5835, -0.8117, -0.0241, 0.5835, -0.5764, -0.4344, 0.6921, -0.5764, -0.4344, 0.6921, -0.5764, -0.4344, 0.6921, -0.5764, -0.4344, 0.6921, -0.7123, -0.6982, -0.0725, -0.7124, -0.6981, -0.07228, -0.7146, -0.6961, -0.06867, -0.7123, -0.6982, -0.0725, -0.7124, -0.6981, -0.07228, -0.7147, -0.696, -0.06849, -0.7147, -0.696, -0.06849, -0.7146, -0.6961, -0.06867, -0.7118, -0.4503, -0.5391, -0.7118, -0.4503, -0.5391, -0.7118, -0.4503, -0.5391, -0.7118, -0.4503, -0.5391, -0.7653, 0.0166, -0.6434, -0.7653, 0.0166, -0.6434, -0.7653, 0.0166, -0.6434, -0.7653, 0.0166, -0.6434, -1.0, 0.0, 0.0, -1.0, 0.0, 0.0, -1.0, 0.0, 0.0, -1.0, 0.0, 0.0, -1.0, 0.0, 0.0, -1.0, 0.0, 0.0, -1.0, 0.0, 0.0, -1.0, 0.0, 0.0, -0.8408, -0.02234, 0.541, -0.8408, -0.02234, 0.541, -0.8408, -0.02234, 0.541, -0.8408, -0.02234, 0.541, 0.0, 0.0, -1.0, 0.0, 0.0, -1.0, 0.0, 0.0, -1.0, 0.0, 0.0, -1.0, 0.0, 0.9952, 0.09821, 0.0, 0.9952, 0.09821, 0.0, 0.9952, 0.09821, 0.0, 0.9952, 0.09821, -0.01002, -0.9926, -0.1208, -0.01002, -0.9926, -0.1208, -0.01002, -0.9926, -0.1208, -0.01002, -0.9926, -0.1208, 0.0, 0.5954, -0.8034, 0.0, 0.5954, -0.8034, 0.0, 0.5954, -0.8034, 0.0, 0.5954, -0.8034])] * 3)])
me_cube_010 = bpy.data.meshes.new('Cube.010')
me_cube_010.from_pydata([(-2.001, -0.7797, -2.479), (-1.0, -1.0, 1.0), (-2.001, 1.22, -2.479), (-1.0, 1.0, 1.0), (-0.2815, -0.7797, -3.502), (1.0, -1.0, 1.0), (-0.2815, 1.22, -3.502), (1.0, 1.0, 1.0), (-3.939, 1.01, -6.152), (-3.939, -0.5689, -6.152), (-2.583, 1.01, -6.959), (-2.583, -0.5689, -6.959), (-5.426, -0.9122, -7.605), (-4.174, -0.9122, -5.669), (-5.426, 1.393, -7.605), (-4.174, 1.393, -5.669), (-3.489, -0.9122, -8.857), (-2.238, -0.9122, -6.921), (-3.489, 1.393, -8.857), (-2.238, 1.393, -6.921)], [], [(0, 1, 3, 2), (2, 3, 7, 6), (6, 7, 5, 4), (4, 5, 1, 0), (0, 2, 8, 9), (7, 3, 1, 5), (8, 10, 11, 9), (6, 4, 11, 10), (4, 0, 9, 11), (2, 6, 10, 8), (12, 13, 15, 14), (14, 15, 19, 18), (18, 19, 17, 16), (16, 17, 13, 12), (14, 18, 16, 12), (19, 15, 13, 17)])
me_cube_010.polygons.foreach_set('use_smooth', [True] * 16)
_k = set([(0, 1), (0, 2), (0, 9), (1, 3), (1, 5), (2, 3), (2, 6), (2, 8), (3, 7), (4, 5), (4, 6), (4, 11), (5, 7), (6, 7), (6, 10), (8, 9), (8, 10), (9, 11), (10, 11), (12, 13), (12, 14), (12, 16), (13, 15), (13, 17), (14, 15), (14, 18), (15, 19), (16, 17), (16, 18), (17, 19), (18, 19)])
me_cube_010.attributes.new('sharp_edge', 'BOOLEAN', 'EDGE').data.foreach_set('value', [ (min(e.vertices), max(e.vertices)) in _k for e in me_cube_010.edges])
_uv = me_cube_010.uv_layers.new(name='UVMap')
_uv.uv.foreach_set('vector', [0.375, 0.0, 0.625, 0.0, 0.625, 0.25, 0.375, 0.25, 0.375, 0.25, 0.625, 0.25, 0.625, 0.5, 0.375, 0.5, 0.375, 0.5, 0.625, 0.5, 0.625, 0.75, 0.375, 0.75, 0.375, 0.75, 0.625, 0.75, 0.625, 1.0, 0.375, 1.0, 0.375, 0.0, 0.375, 0.25, 0.375, 0.25, 0.375, 0.0, 0.625, 0.5, 0.875, 0.5, 0.875, 0.75, 0.625, 0.75, 0.125, 0.5, 0.375, 0.5, 0.375, 0.75, 0.125, 0.75, 0.375, 0.5, 0.375, 0.75, 0.375, 0.75, 0.375, 0.5, 0.375, 0.75, 0.375, 1.0, 0.375, 1.0, 0.375, 0.75, 0.375, 0.25, 0.375, 0.5, 0.375, 0.5, 0.375, 0.25, 0.375, 0.0, 0.625, 0.0, 0.625, 0.25, 0.375, 0.25, 0.375, 0.25, 0.625, 0.25, 0.625, 0.5, 0.375, 0.5, 0.375, 0.5, 0.625, 0.5, 0.625, 0.75, 0.375, 0.75, 0.375, 0.75, 0.625, 0.75, 0.625, 1.0, 0.375, 1.0, 0.125, 0.5, 0.375, 0.5, 0.375, 0.75, 0.125, 0.75, 0.625, 0.5, 0.875, 0.5, 0.875, 0.75, 0.625, 0.75])
me_cube_010.use_remesh_fix_poles = True
me_cube_010.use_remesh_preserve_attributes = False
me_cube_010.update()
me_cube_010.normals_split_custom_set([tuple(v) for v in zip(*[iter([-0.9611, -6.585e-08, 0.2764, -0.9611, -6.585e-08, 0.2764, -0.9611, -6.585e-08, 0.2764, -0.9611, -6.585e-08, 0.2764, 0.01405, 0.9986, 0.05112, 0.01405, 0.9986, 0.05112, 0.01405, 0.9986, 0.05112, 0.01405, 0.9986, 0.05112, 0.9618, 2.547e-08, -0.2738, 0.9618, 2.547e-08, -0.2738, 0.9618, 2.547e-08, -0.2738, 0.9618, 2.547e-08, -0.2738, -0.01446, -0.9986, -0.05086, -0.01405, -0.9986, -0.05112, -0.01405, -0.9986, -0.05112, -0.02542, -0.9987, -0.04394, -0.8843, 0.0, 0.4668, -0.8843, 0.0, 0.4668, -0.8843, 0.0, 0.4668, -0.8843, 0.0, 0.4668, 0.0, 0.0, 1.0, 0.0, 0.0, 1.0, 0.0, 0.0, 1.0, 0.0, 0.0, 1.0, -0.5111, 0.0, -0.8595, -0.5111, 0.0, -0.8595, -0.5111, 0.0, -0.8595, -0.5111, 0.0, -0.8595, 0.8325, 0.0, -0.5541, 0.8325, 0.0, -0.5541, 0.8325, 0.0, -0.5541, 0.8325, 0.0, -0.5541, -0.01446, -0.9986, -0.05086, -0.02542, -0.9987, -0.04394, -0.02593, -0.9987, -0.04361, -0.02593, -0.9987, -0.04361, -0.02593, 0.9987, -0.04361, -0.02593, 0.9987, -0.04361, -0.02593, 0.9987, -0.04361, -0.02593, 0.9987, -0.04361, -0.8398, 0.0, 0.5429, -0.8398, 0.0, 0.5429, -0.8398, 0.0, 0.5429, -0.8398, 0.0, 0.5429, -7.149e-08, 1.0, -2.243e-08, -7.149e-08, 1.0, -2.243e-08, -7.149e-08, 1.0, -2.243e-08, -7.149e-08, 1.0, -2.243e-08, 0.8398, 2.691e-07, -0.5429, 0.8398, 2.691e-07, -0.5429, 0.8398, 2.691e-07, -0.5429, 0.8398, 2.691e-07, -0.5429, 1.072e-07, -1.0, 2.243e-08, 1.072e-07, -1.0, 2.243e-08, 1.072e-07, -1.0, 2.243e-08, 1.072e-07, -1.0, 2.243e-08, -0.5429, 0.0, -0.8398, -0.5429, 0.0, -0.8398, -0.5429, 0.0, -0.8398, -0.5429, 0.0, -0.8398, 0.5429, 0.0, 0.8398, 0.5429, 0.0, 0.8398, 0.5429, 0.0, 0.8398, 0.5429, 0.0, 0.8398])] * 3)])
arm_armature = bpy.data.armatures.new('Armature')  # bones are not reproduced

# ---- objects
ob_main_body = bpy.data.objects.new('Main_Body', arm_armature)
ob_hips_001 = bpy.data.objects.new('Hips.001', me_cube_011)
ob_chest_001 = bpy.data.objects.new('Chest.001', me_cube_007)
ob_rightf_leg_002 = bpy.data.objects.new('Rightf_Leg.002', me_cube_013)
ob_right_arm_001 = bpy.data.objects.new('Right_Arm.001', me_cube_009)
ob_rightf_leg_003 = bpy.data.objects.new('Rightf_Leg.003', me_cube_012)
ob_abs_001 = bpy.data.objects.new('Abs.001', me_cube_008)
ob_head_001 = bpy.data.objects.new('Head.001', me_neck_001)
ob_left_arm_002 = bpy.data.objects.new('Left_Arm.002', me_cube_010)

# ---- transforms, parenting, visibility, modifiers, constraints
ob_main_body.location = (0.0, 0.0, 0.0)
ob_main_body.rotation_euler = (1.571, -0.0, 0.0)
ob_main_body.scale = (0.01, 0.01, 0.01)
ob_hips_001.parent = ob_main_body
ob_hips_001.matrix_parent_inverse = Matrix(((1.0, -2.113e-13, -3.624e-11, -3.816e-06), (1.907e-08, 1.0, 4.215e-11, -1.279e-11), (3.827e-11, 8.824e-11, 1.0, 3.598e-07), (0.0, 0.0, 0.0, 1.0)))
ob_hips_001.location = (0.0, 481.8, 0.0)
ob_hips_001.rotation_euler = (-1.571, 0.0, 0.0)
ob_hips_001.scale = (100.0, 100.0, 100.0)
ob_hips_001.color = (0.8, 0.8, 0.8, 1.0)
_vg = ob_hips_001.vertex_groups.new(name='mixamorig:Hips')
for _i, _w in zip([0, 1, 2, 3, 4, 5, 6, 7, 8, 9, 10, 11], [0.181, 0.6873, 0.2058, 0.6839, 0.1237, 0.7483, 0.2055, 0.7573, 0.33, 0.8659, 0.3302, 0.8596]): _vg.add([_i], _w, 'REPLACE')
_vg = ob_hips_001.vertex_groups.new(name='mixamorig:LeftUpLeg')
for _i, _w in zip([0, 1, 2, 3, 4, 6, 8, 9, 10, 11], [0.819, 0.3127, 0.7942, 0.3161, 1.6e-06, 0.002435, 0.6364, 0.1232, 0.6454, 0.08443]): _vg.add([_i], _w, 'REPLACE')
_vg = ob_hips_001.vertex_groups.new(name='mixamorig:RightUpLeg')
for _i, _w in zip([4, 5, 6, 7, 8, 9, 10, 11], [0.8763, 0.2517, 0.7921, 0.2427, 0.03366, 0.01082, 0.02443, 0.05594]): _vg.add([_i], _w, 'REPLACE')
_m = ob_hips_001.modifiers.new('Armature', 'ARMATURE')
_m.object = ob_main_body
ob_chest_001.parent = ob_main_body
ob_chest_001.matrix_parent_inverse = Matrix(((1.0, -1.296e-08, 5.96e-10, 2.889e-06), (6.18e-08, 1.0, -7.96e-10, -0.0001268), (-2.384e-09, 3.18e-09, 1.0, -3.582e-06), (0.0, 0.0, 0.0, 1.0)))
ob_chest_001.location = (0.0, 1195.0, 29.4)
ob_chest_001.rotation_euler = (-1.571, 0.0, 0.0)
ob_chest_001.scale = (100.0, 100.0, 100.0)
ob_chest_001.color = (0.8, 0.8, 0.8, 1.0)
_vg = ob_chest_001.vertex_groups.new(name='mixamorig:Hips')
for _i, _w in zip([22, 23, 48, 49], [0.02238, 0.0009784, 0.02182, 0.001448]): _vg.add([_i], _w, 'REPLACE')
_vg = ob_chest_001.vertex_groups.new(name='mixamorig:Spine')
for _i, _w in zip([0, 2, 8, 9, 10, 11, 22, 23, 28, 34, 35, 36, 37, 48, 49], [9.432e-05, 0.03095, 0.4053, 0.3592, 0.4781, 0.4081, 0.4379, 0.3747, 0.01258, 0.4781, 0.4081, 0.4053, 0.3592, 0.4411, 0.3757]): _vg.add([_i], _w, 'REPLACE')
_vg = ob_chest_001.vertex_groups.new(name='mixamorig:Spine1')
for _i, _w in zip([0, 2, 4, 5, 6, 7, 8, 9, 10, 11, 12, 13, 14, 15, 18, 20, 22, 23, 25, 26, 28, 30, 31, 32, 34, 35, 36, 37, 38, 39, 40, 41, 44, 46, 48, 49, 51], [0.5651, 0.7089, 0.01447, 0.2921, 0.173, 0.005384, 0.5947, 0.6408, 0.5219, 0.5919, 0.7554, 0.8308, 0.1662, 0.0453, 0.7037, 0.6393, 0.5397, 0.6243, 0.04683, 0.616, 0.78, 0.005928, 0.1081, 0.07001, 0.5219, 0.5919, 0.5947, 0.6408, 0.6847, 0.6879, 0.2434, 0.05352, 0.7029, 0.64, 0.5371, 0.6228, 0.04719]): _vg.add([_i], _w, 'REPLACE')
_vg = ob_chest_001.vertex_groups.new(name='mixamorig:Spine2')
for _i, _w in zip([0, 1, 2, 3, 4, 5, 6, 7, 12, 13, 14, 15, 16, 17, 18, 19, 20, 21, 24, 25, 26, 27, 28, 29, 30, 31, 32, 33, 38, 40, 41, 42, 43, 44, 45, 46, 47, 50, 51], [0.4343, 0.6797, 0.2443, 0.6232, 0.01528, 0.1036, 0.3399, 0.05829, 0.06341, 0.006937, 0.658, 0.7955, 0.0208, 0.1009, 0.2963, 0.6579, 0.3607, 0.1693, 1.0, 0.9532, 0.384, 0.3968, 0.2021, 0.2903, 5.048e-05, 0.01276, 0.1097, 0.0008017, 0.002092, 0.4231, 0.6903, 0.003609, 0.03444, 0.2971, 0.659, 0.36, 0.1706, 1.0, 0.9528]): _vg.add([_i], _w, 'REPLACE')
_vg = ob_chest_001.vertex_groups.new(name='mixamorig:Neck')
for _i, _w in zip([19, 21, 29, 45, 47], [0.3421, 0.8307, 0.003914, 0.341, 0.8294]): _vg.add([_i], _w, 'REPLACE')
_vg = ob_chest_001.vertex_groups.new(name='mixamorig:LeftShoulder')
for _i, _w in zip([0, 1, 2, 3, 4, 5, 6, 7, 12, 13, 14, 15, 16, 17], [0.0005005, 0.3203, 0.01583, 0.3768, 0.7357, 0.2599, 0.2596, 0.7484, 0.1476, 0.1283, 0.1758, 0.1592, 0.1174, 0.1587]): _vg.add([_i], _w, 'REPLACE')
_vg = ob_chest_001.vertex_groups.new(name='mixamorig:LeftArm')
for _i, _w in zip([4, 5, 6, 7, 12, 13, 16, 17], [0.2346, 0.3444, 0.2276, 0.1879, 0.03358, 0.03389, 0.8618, 0.7404]): _vg.add([_i], _w, 'REPLACE')
_vg = ob_chest_001.vertex_groups.new(name='mixamorig:LeftHand')
for _i, _w in zip([16, 17], [1.719e-08, 0.0]): _vg.add([_i], _w, 'REPLACE')
_vg = ob_chest_001.vertex_groups.new(name='mixamorig:RightShoulder')
for _i, _w in zip([27, 28, 29, 30, 31, 32, 33, 38, 39, 40, 41, 42, 43], [0.5444, 0.00505, 0.5738, 0.5203, 0.1121, 0.1324, 0.5943, 0.1171, 0.08433, 0.2192, 0.2229, 0.05654, 0.03393]): _vg.add([_i], _w, 'REPLACE')
_vg = ob_chest_001.vertex_groups.new(name='mixamorig:RightArm')
for _i, _w in zip([26, 27, 28, 29, 30, 31, 32, 33, 38, 39, 40, 41, 42, 43], [1.441e-05, 0.05872, 0.000208, 0.132, 0.4738, 0.767, 0.6879, 0.4049, 0.1961, 0.2278, 0.1143, 0.03327, 0.9399, 0.9316]): _vg.add([_i], _w, 'REPLACE')
_m = ob_chest_001.modifiers.new('Armature', 'ARMATURE')
_m.object = ob_main_body
ob_rightf_leg_002.parent = ob_main_body
ob_rightf_leg_002.matrix_parent_inverse = Matrix(((1.0, -1.49e-08, 1.015e-08, 2.289e-05), (5.96e-08, 1.0, 2.214e-09, 5.15e-05), (-1.051e-08, -2.275e-09, 1.0, -7.104e-06), (0.0, 0.0, 0.0, 1.0)))
ob_rightf_leg_002.location = (-55.21, 643.0, 0.0)
ob_rightf_leg_002.rotation_euler = (-1.571, -4.19e-08, 0.2179)
ob_rightf_leg_002.scale = (100.0, 100.0, 100.0)
ob_rightf_leg_002.color = (0.8, 0.8, 0.8, 1.0)
_vg = ob_rightf_leg_002.vertex_groups.new(name='mixamorig:Hips')
for _i, _w in zip([1, 3, 5, 7], [0.2778, 0.2275, 0.2185, 0.118]): _vg.add([_i], _w, 'REPLACE')
_vg = ob_rightf_leg_002.vertex_groups.new(name='mixamorig:LeftUpLeg')
for _i, _w in zip([1, 3, 5, 7], [0.623, 0.6004, 0.00189, 2.082e-06]): _vg.add([_i], _w, 'REPLACE')
_vg = ob_rightf_leg_002.vertex_groups.new(name='mixamorig:RightUpLeg')
for _i, _w in zip([0, 1, 2, 3, 4, 5, 6, 7, 11, 17], [0.7998, 0.0992, 0.828, 0.172, 0.7847, 0.7796, 0.8137, 0.882, 1.674e-06, 2.663e-06]): _vg.add([_i], _w, 'REPLACE')
_vg = ob_rightf_leg_002.vertex_groups.new(name='mixamorig:RightLeg')
for _i, _w in zip([0, 2, 4, 6, 8, 9, 10, 11, 12, 13, 14, 15, 16, 17, 18, 19], [0.1985, 0.1689, 0.213, 0.183, 0.2059, 0.4598, 0.2026, 0.4564, 0.118, 0.2662, 0.1161, 0.2667, 0.4595, 0.4568, 0.2662, 0.2666]): _vg.add([_i], _w, 'REPLACE')
_vg = ob_rightf_leg_002.vertex_groups.new(name='mixamorig:RightFoot')
for _i, _w in zip([0, 2, 4, 6, 8, 9, 10, 11, 12, 13, 14, 15, 16, 17, 18, 19], [0.00165, 0.003048, 0.002252, 0.003279, 0.7737, 0.5388, 0.7857, 0.5423, 0.7996, 0.7325, 0.8053, 0.7319, 0.5391, 0.542, 0.7325, 0.7319]): _vg.add([_i], _w, 'REPLACE')
_vg = ob_rightf_leg_002.vertex_groups.new(name='mixamorig:RightToeBase')
for _i, _w in zip([8, 9, 10, 11, 12, 13, 14, 15, 16, 17, 18, 19, 20, 21, 22, 23], [0.02043, 0.001379, 0.01164, 0.001213, 0.08242, 0.001353, 0.07862, 0.001417, 0.001381, 0.001217, 0.001353, 0.001417, 1.0, 1.0, 1.0, 1.0]): _vg.add([_i], _w, 'REPLACE')
_m = ob_rightf_leg_002.modifiers.new('Armature', 'ARMATURE')
_m.object = ob_main_body
ob_right_arm_001.parent = ob_main_body
ob_right_arm_001.matrix_parent_inverse = Matrix(((1.0, 5.96e-08, 1.371e-09, 6.276e-05), (2.98e-08, 1.0, 2.438e-10, -2.483e-05), (1.317e-09, -4.577e-09, 1.0, 6.714e-06), (0.0, 0.0, 0.0, 1.0)))
ob_right_arm_001.location = (260.4, 1100.0, 35.68)
ob_right_arm_001.rotation_euler = (-1.571, -1.493e-07, 0.8013)
ob_right_arm_001.scale = (56.79, 56.79, 56.79)
ob_right_arm_001.color = (0.8, 0.8, 0.8, 1.0)
_vg = ob_right_arm_001.vertex_groups.new(name='mixamorig:Spine1')
for _i, _w in zip([1, 3], [0.01507, 0.05441]): _vg.add([_i], _w, 'REPLACE')
_vg = ob_right_arm_001.vertex_groups.new(name='mixamorig:Spine2')
for _i, _w in zip([1, 3, 5, 7], [0.2262, 0.03605, 0.02419, 0.00772]): _vg.add([_i], _w, 'REPLACE')
_vg = ob_right_arm_001.vertex_groups.new(name='mixamorig:LeftShoulder')
for _i, _w in zip([1, 3, 5, 7], [0.3298, 0.3204, 0.1307, 0.1253]): _vg.add([_i], _w, 'REPLACE')
_vg = ob_right_arm_001.vertex_groups.new(name='mixamorig:LeftArm')
for _i, _w in zip([0, 1, 2, 3, 4, 5, 6, 7], [0.1844, 0.4289, 0.3068, 0.5887, 0.08692, 0.8451, 0.1807, 0.8668]): _vg.add([_i], _w, 'REPLACE')
_vg = ob_right_arm_001.vertex_groups.new(name='mixamorig:LeftForeArm')
for _i, _w in zip([0, 1, 2, 3, 4, 6, 7], [0.8156, 5.665e-05, 0.6932, 0.0005222, 0.9131, 0.819, 0.0001136]): _vg.add([_i], _w, 'REPLACE')
_vg = ob_right_arm_001.vertex_groups.new(name='mixamorig:LeftHand')
for _i, _w in zip([0, 1, 2, 3, 4, 5, 6, 7, 8, 9, 10, 11, 13, 15, 17, 19], [8.166e-07, 0.0, 5.601e-05, 3.63e-08, 0.0, 2.255e-08, 0.0003515, 4.861e-08, 0.9996, 0.9996, 1.0, 0.9929, 0.9993, 0.9985, 0.964, 0.9868]): _vg.add([_i], _w, 'REPLACE')
_vg = ob_right_arm_001.vertex_groups.new(name='mixamorig:LeftHandIndex1')
for _i, _w in zip([8, 9, 12, 13, 14, 15, 17], [0.0003581, 0.0003611, 0.9998, 0.0007335, 0.999, 0.00154, 0.0007332]): _vg.add([_i], _w, 'REPLACE')
_vg = ob_right_arm_001.vertex_groups.new(name='mixamorig:LeftHandIndex2')
for _i, _w in zip([11, 12, 14, 16, 17, 19], [0.007103, 0.00018, 0.0009621, 1.0, 0.03531, 0.01321]): _vg.add([_i], _w, 'REPLACE')
_vg = ob_right_arm_001.vertex_groups.new(name='mixamorig:LeftHandIndex3')
for _i, _w in zip([16, 18], [0.0, 1.0]): _vg.add([_i], _w, 'REPLACE')
_m = ob_right_arm_001.modifiers.new('Armature', 'ARMATURE')
_m.object = ob_main_body
ob_rightf_leg_003.parent = ob_main_body
ob_rightf_leg_003.matrix_parent_inverse = Matrix(((1.0, -2.98e-08, 1.024e-08, 3.036e-05), (4.47e-08, 1.0, 2.721e-09, 1.409e-07), (-1.032e-08, -2.118e-09, 1.0, -5.02e-07), (0.0, 0.0, 0.0, 1.0)))
ob_rightf_leg_003.location = (100.4, 638.8, -3.876)
ob_rightf_leg_003.rotation_euler = (-1.571, -4.19e-08, 0.2179)
ob_rightf_leg_003.scale = (100.0, 100.0, 100.0)
ob_rightf_leg_003.color = (0.8, 0.8, 0.8, 1.0)
_vg = ob_rightf_leg_003.vertex_groups.new(name='mixamorig:Hips')
for _i, _w in zip([1, 3, 5, 7, 24, 25, 26, 27], [0.2539, 0.2543, 0.1693, 0.197, 0.5888, 0.5715, 0.3791, 0.3796]): _vg.add([_i], _w, 'REPLACE')
_vg = ob_rightf_leg_003.vertex_groups.new(name='mixamorig:LeftUpLeg')
for _i, _w in zip([0, 1, 2, 3, 4, 5, 6, 7, 8, 10, 20, 21, 22, 23, 24, 25, 26, 27], [0.9149, 0.7273, 0.9032, 0.6991, 0.8899, 0.8307, 0.8646, 0.803, 1.793e-05, 9.241e-05, 0.9032, 0.9149, 0.8899, 0.8646, 0.3992, 0.3979, 0.6209, 0.6204]): _vg.add([_i], _w, 'REPLACE')
_vg = ob_rightf_leg_003.vertex_groups.new(name='mixamorig:LeftLeg')
for _i, _w in zip([0, 2, 4, 6, 8, 9, 10, 11, 12, 13, 14, 15, 20, 21, 22, 23], [0.08509, 0.0968, 0.1101, 0.1354, 0.4394, 0.1618, 0.4245, 0.1514, 0.2027, 0.03446, 0.1815, 0.02205, 0.0968, 0.08509, 0.1101, 0.1354]): _vg.add([_i], _w, 'REPLACE')
_vg = ob_rightf_leg_003.vertex_groups.new(name='mixamorig:LeftFoot')
for _i, _w in zip([8, 9, 10, 11, 12, 13, 14, 15], [0.4797, 0.5748, 0.4798, 0.5327, 0.7179, 0.3407, 0.7467, 0.3522]): _vg.add([_i], _w, 'REPLACE')
_vg = ob_rightf_leg_003.vertex_groups.new(name='mixamorig:LeftToeBase')
for _i, _w in zip([8, 9, 10, 11, 12, 13, 14, 15, 16, 17, 18, 19], [0.08089, 0.2634, 0.09561, 0.3158, 0.07936, 0.6249, 0.07184, 0.6257, 1.0, 1.0, 1.0, 1.0]): _vg.add([_i], _w, 'REPLACE')
_vg = ob_rightf_leg_003.vertex_groups.new(name='mixamorig:RightUpLeg')
for _i, _w in zip([1, 3, 24, 25], [0.01877, 0.04667, 0.01196, 0.0306]): _vg.add([_i], _w, 'REPLACE')
_m = ob_rightf_leg_003.modifiers.new('Armature', 'ARMATURE')
_m.object = ob_main_body
ob_abs_001.parent = ob_main_body
ob_abs_001.matrix_parent_inverse = Matrix(((1.0, -2.113e-13, -3.624e-11, 1.906e-06), (1.907e-08, 1.0, 4.215e-11, 6.104e-05), (3.827e-11, 8.824e-11, 1.0, -8.742e-07), (0.0, 0.0, 0.0, 1.0)))
ob_abs_001.location = (0.0, 914.5, 0.0)
ob_abs_001.rotation_euler = (-1.571, 0.0, 0.0)
ob_abs_001.scale = (100.0, 100.0, 100.0)
ob_abs_001.color = (0.8, 0.8, 0.8, 1.0)
_vg = ob_abs_001.vertex_groups.new(name='mixamorig:Hips')
for _i, _w in zip([0, 2, 4, 5, 6, 7, 8, 9, 10, 12, 14, 16, 18, 19, 20, 21, 22, 23, 24, 25, 26, 27, 28, 29], [0.6376, 0.6099, 0.4396, 0.2661, 0.008384, 0.0007166, 0.7232, 0.6963, 0.6806, 0.7068, 0.9447, 0.8799, 0.4337, 0.2702, 0.4646, 0.4191, 0.01027, 0.00278, 0.1107, 0.05688, 0.7639, 0.7312, 0.83, 0.8913]): _vg.add([_i], _w, 'REPLACE')
_vg = ob_abs_001.vertex_groups.new(name='mixamorig:Spine')
for _i, _w in zip([4, 5, 6, 7, 8, 9, 15, 17, 18, 19, 20, 21, 22, 23, 24, 25, 26, 27, 28, 29], [0.5604, 0.7339, 0.7289, 0.7137, 0.2158, 0.2524, 0.3167, 0.2204, 0.5577, 0.7298, 0.4667, 0.5102, 0.7113, 0.7234, 0.5354, 0.5623, 0.2301, 0.2612, 0.17, 0.1087]): _vg.add([_i], _w, 'REPLACE')
_vg = ob_abs_001.vertex_groups.new(name='mixamorig:Spine1')
for _i, _w in zip([1, 3, 6, 7, 11, 13, 15, 17, 18, 20, 21, 22, 23, 24, 25], [0.7151, 0.7935, 0.2627, 0.2856, 0.6287, 0.6291, 0.6833, 0.7796, 0.00856, 0.06868, 0.07067, 0.2784, 0.2738, 0.354, 0.3808]): _vg.add([_i], _w, 'REPLACE')
_vg = ob_abs_001.vertex_groups.new(name='mixamorig:Spine2')
for _i, _w in zip([1, 3, 11, 13], [0.07711, 0.009085, 0.005254, 1.125e-05]): _vg.add([_i], _w, 'REPLACE')
_vg = ob_abs_001.vertex_groups.new(name='mixamorig:LeftShoulder')
for _i, _w in zip([1, 3], [0.1617, 0.1446]): _vg.add([_i], _w, 'REPLACE')
_vg = ob_abs_001.vertex_groups.new(name='mixamorig:LeftArm')
for _i, _w in zip([1, 3], [0.04608, 0.05285]): _vg.add([_i], _w, 'REPLACE')
_vg = ob_abs_001.vertex_groups.new(name='mixamorig:RightShoulder')
for _i, _w in zip([11, 13], [0.1253, 0.09265]): _vg.add([_i], _w, 'REPLACE')
_vg = ob_abs_001.vertex_groups.new(name='mixamorig:RightArm')
for _i, _w in zip([11, 13], [0.2407, 0.2783]): _vg.add([_i], _w, 'REPLACE')
_vg = ob_abs_001.vertex_groups.new(name='mixamorig:LeftUpLeg')
for _i, _w in zip([0, 2, 8, 9, 14, 16], [0.3624, 0.3901, 0.06096, 0.05124, 0.05534, 0.07911]): _vg.add([_i], _w, 'REPLACE')
_vg = ob_abs_001.vertex_groups.new(name='mixamorig:RightUpLeg')
for _i, _w in zip([10, 12, 14, 16, 26, 27], [0.3194, 0.2932, 0.0, 0.04101, 0.005924, 0.007591]): _vg.add([_i], _w, 'REPLACE')
_m = ob_abs_001.modifiers.new('Armature', 'ARMATURE')
_m.object = ob_main_body
ob_head_001.parent = ob_main_body
ob_head_001.matrix_parent_inverse = Matrix(((1.0, 2.014e-08, -8.941e-10, -2.68e-05), (3.111e-09, 1.0, 2.47e-10, -3.502e-11), (1.192e-09, 3.49e-10, 1.0, -1.123e-08), (0.0, 0.0, 0.0, 1.0)))
ob_head_001.location = (0.0, 1313.0, 0.0)
ob_head_001.rotation_euler = (-1.571, 0.0, 0.0)
ob_head_001.scale = (100.0, 100.0, 100.0)
ob_head_001.color = (0.8, 0.8, 0.8, 1.0)
_vg = ob_head_001.vertex_groups.new(name='mixamorig:Spine1')
for _i, _w in zip([21], [0.003472]): _vg.add([_i], _w, 'REPLACE')
_vg = ob_head_001.vertex_groups.new(name='mixamorig:Spine2')
for _i, _w in zip([1, 3, 5, 7, 16, 18, 20, 21, 22, 23, 24, 25, 26, 27, 28, 29, 30, 31, 32, 35, 37, 39, 42, 44, 45, 47, 48, 49, 50, 51, 53, 54, 56, 59, 70, 71, 78, 79, 80, 81, 82, 83, 84, 85, 86, 89, 101, 102, 105, 106, 109, 110, 111, 112, 113, 114, 122, 123, 126, 127, 128, 129, 136, 137, 146, 147, 148, 149], [0.004238, 0.0003987, 0.02847, 0.00291, 0.001172, 0.009381, 0.5267, 0.9965, 0.2012, 0.9091, 0.5513, 1.0, 0.2361, 0.9117, 0.07636, 0.1214, 0.06627, 0.04335, 0.02256, 0.00416, 0.009381, 0.007552, 0.001217, 0.001172, 0.02847, 0.005352, 0.004238, 0.00291, 0.007552, 0.03104, 0.0009902, 0.003624, 0.0003115, 0.004283, 0.001023, 0.003415, 0.02188, 0.01273, 0.04086, 0.05341, 0.007552, 0.00291, 0.004238, 0.02847, 0.001172, 0.009381, 0.03104, 0.02256, 0.0294, 0.01003, 0.00264, 0.007494, 0.9031, 0.5069, 0.9065, 0.5395, 0.03104, 0.02256, 0.9031, 0.5069, 0.9065, 0.5395, 0.03208, 0.02285, 0.9495, 0.5087, 0.9543, 0.5412]): _vg.add([_i], _w, 'REPLACE')
_vg = ob_head_001.vertex_groups.new(name='mixamorig:Neck')
for _i, _w in zip([0, 1, 2, 3, 4, 5, 6, 7, 8, 9, 10, 11, 12, 13, 14, 15, 16, 17, 18, 19, 20, 22, 23, 24, 26, 27, 28, 29, 30, 31, 32, 33, 34, 35, 36, 37, 38, 39, 40, 41, 42, 43, 44, 45, 46, 47, 48, 49, 50, 51, 52, 53, 54, 55, 56, 57, 58, 59, 60, 61, 62, 63, 64, 65, 66, 67, 68, 69, 70, 71, 72, 73, 74, 75, 76, 77, 78, 79, 80, 81, 82, 83, 84, 85, 86, 87, 88, 89, 90, 91, 92, 93, 94, 95, 96, 97, 98, 99, 100, 101, 102, 103, 104, 105, 106, 107, 108, 109, 110, 111, 112, 113, 114, 115, 116, 117, 118, 119, 120, 121, 122, 123, 124, 125, 126, 127, 128, 129, 130, 131, 132, 133, 134, 135, 136, 137, 138, 139, 140, 141, 142, 143, 144, 145, 146, 147, 148, 149], [0.02914, 0.6095, 0.0192, 0.5263, 0.01995, 0.5767, 0.01264, 0.4943, 0.2584, 0.05142, 0.07375, 0.2011, 0.01964, 0.1121, 0.03015, 0.08411, 0.5309, 0.2971, 0.4918, 0.2291, 0.4601, 0.798, 0.06988, 0.4487, 0.7639, 0.08834, 0.6445, 0.6276, 0.6857, 0.6771, 0.5699, 0.02352, 0.01609, 0.5931, 0.01842, 0.4918, 0.01264, 0.5218, 0.02022, 0.01359, 0.5504, 0.01964, 0.5309, 0.5767, 0.01842, 0.6106, 0.6095, 0.4943, 0.5218, 0.5779, 0.0268, 0.5195, 0.603, 0.2767, 0.5193, 0.02105, 0.01993, 0.601, 0.112, 0.2396, 0.03063, 0.06862, 0.1111, 0.0297, 0.04669, 0.2974, 0.02763, 0.02438, 0.5407, 0.5819, 0.2046, 0.1905, 0.09638, 0.08599, 0.4423, 0.3911, 0.6661, 0.624, 0.6422, 0.6126, 0.5218, 0.4943, 0.6095, 0.5767, 0.5309, 0.01964, 0.01264, 0.4918, 0.01842, 0.01995, 0.02914, 0.2291, 0.05142, 0.08411, 0.2011, 0.2161, 0.1121, 0.01991, 0.01834, 0.5779, 0.5699, 0.01359, 0.01609, 0.5783, 0.4972, 0.01259, 0.01963, 0.488, 0.5233, 0.09692, 0.4872, 0.09352, 0.4283, 0.01995, 0.02914, 0.2291, 0.05142, 0.08411, 0.2011, 0.1121, 0.5779, 0.5699, 0.01359, 0.01609, 0.09692, 0.4872, 0.09352, 0.4283, 0.0489, 0.08408, 0.2061, 0.1575, 0.06969, 0.405, 0.5795, 0.5716, 0.0135, 0.01599, 0.08413, 0.1578, 0.03309, 0.06673, 0.2609, 0.3625, 0.0505, 0.4855, 0.04572, 0.4261]): _vg.add([_i], _w, 'REPLACE')
_vg = ob_head_001.vertex_groups.new(name='mixamorig:Head')
for _i, _w in zip([0, 1, 2, 3, 4, 5, 6, 7, 8, 9, 10, 11, 12, 13, 14, 15, 16, 17, 18, 19, 20, 22, 28, 29, 30, 31, 32, 33, 34, 35, 36, 37, 38, 39, 40, 41, 42, 43, 44, 45, 46, 47, 48, 49, 50, 51, 52, 53, 54, 55, 56, 57, 58, 59, 60, 61, 62, 63, 64, 65, 66, 67, 68, 69, 70, 71, 72, 73, 74, 75, 76, 77, 78, 79, 80, 81, 82, 83, 84, 85, 86, 87, 88, 89, 90, 91, 92, 93, 94, 95, 96, 97, 98, 99, 100, 101, 102, 103, 104, 105, 106, 107, 108, 109, 110, 115, 116, 117, 118, 119, 120, 121, 122, 123, 124, 125, 130, 131, 132, 133, 134, 135, 136, 137, 138, 139, 140, 141, 142, 143, 144, 145], [0.9709, 0.3863, 0.9808, 0.4733, 0.9801, 0.3948, 0.9874, 0.5027, 0.7416, 0.9486, 0.9262, 0.7989, 0.9804, 0.8879, 0.9699, 0.9159, 0.4679, 0.7029, 0.4988, 0.7709, 0.01319, 0.000825, 0.2791, 0.251, 0.2481, 0.2795, 0.4075, 0.9765, 0.9839, 0.4027, 0.9816, 0.4988, 0.9874, 0.4706, 0.9798, 0.9864, 0.4483, 0.9804, 0.4679, 0.3948, 0.9816, 0.384, 0.3863, 0.5027, 0.4706, 0.3911, 0.9732, 0.4796, 0.3934, 0.7233, 0.4804, 0.979, 0.9801, 0.3947, 0.888, 0.7604, 0.9694, 0.9314, 0.8889, 0.9703, 0.9533, 0.7026, 0.9724, 0.9756, 0.4583, 0.4146, 0.7954, 0.8095, 0.9036, 0.914, 0.5577, 0.6089, 0.312, 0.3633, 0.3169, 0.3339, 0.4706, 0.5027, 0.3863, 0.3948, 0.4679, 0.9804, 0.9874, 0.4988, 0.9816, 0.9801, 0.9709, 0.7709, 0.9486, 0.9159, 0.7989, 0.7839, 0.8879, 0.9801, 0.9817, 0.3911, 0.4075, 0.9864, 0.9839, 0.3923, 0.4928, 0.9874, 0.9804, 0.5093, 0.4692, 0.9801, 0.9709, 0.7709, 0.9486, 0.9159, 0.7989, 0.8879, 0.3911, 0.4075, 0.9864, 0.9839, 0.9511, 0.9159, 0.7939, 0.8425, 0.9303, 0.595, 0.3884, 0.4056, 0.9865, 0.984, 0.9159, 0.8422, 0.9669, 0.9333, 0.7391, 0.6375]): _vg.add([_i], _w, 'REPLACE')
_vg = ob_head_001.vertex_groups.new(name='mixamorig:LeftShoulder')
for _i, _w in zip([23, 114, 129, 149], [0.02104, 0.03227, 0.03227, 0.03273]): _vg.add([_i], _w, 'REPLACE')
_vg = ob_head_001.vertex_groups.new(name='mixamorig:RightShoulder')
for _i, _w in zip([112, 127, 147], [0.005974, 0.005974, 0.005839]): _vg.add([_i], _w, 'REPLACE')
_m = ob_head_001.modifiers.new('Armature', 'ARMATURE')
_m.object = ob_main_body
ob_left_arm_002.parent = ob_main_body
ob_left_arm_002.matrix_parent_inverse = Matrix(((1.0, 6.415e-10, 0.0, 1.752e-05), (3.051e-08, 1.0, 5.249e-10, -2.946e-05), (0.0, 8.207e-10, 1.0, 6.676e-06), (0.0, 0.0, 0.0, 1.0)))
ob_left_arm_002.location = (-261.7, 1102.0, 35.68)
ob_left_arm_002.rotation_euler = (1.55, 0.01986, 2.34)
ob_left_arm_002.scale = (56.79, 56.79, 56.79)
ob_left_arm_002.color = (0.8, 0.8, 0.8, 1.0)
_vg = ob_left_arm_002.vertex_groups.new(name='mixamorig:Spine1')
for _i, _w in zip([1], [0.02392]): _vg.add([_i], _w, 'REPLACE')
_vg = ob_left_arm_002.vertex_groups.new(name='mixamorig:Spine2')
for _i, _w in zip([1, 3, 5, 7], [0.0008324, 0.03374, 0.002349, 0.01117]): _vg.add([_i], _w, 'REPLACE')
_vg = ob_left_arm_002.vertex_groups.new(name='mixamorig:RightShoulder')
for _i, _w in zip([1, 3, 5, 7], [0.07999, 0.08456, 0.05873, 0.0307]): _vg.add([_i], _w, 'REPLACE')
_vg = ob_left_arm_002.vertex_groups.new(name='mixamorig:RightArm')
for _i, _w in zip([0, 1, 2, 3, 4, 5, 6, 7], [0.4957, 0.8952, 0.3106, 0.8817, 0.3297, 0.9389, 0.2096, 0.9581]): _vg.add([_i], _w, 'REPLACE')
_vg = ob_left_arm_002.vertex_groups.new(name='mixamorig:RightForeArm')
for _i, _w in zip([0, 2, 4, 6], [0.5042, 0.6894, 0.6703, 0.7904]): _vg.add([_i], _w, 'REPLACE')
_vg = ob_left_arm_002.vertex_groups.new(name='mixamorig:RightHand')
for _i, _w in zip([0, 2, 4, 6, 8, 9, 10, 11, 13, 15, 17, 19], [5.796e-05, 4.562e-06, 1.112e-06, 8.445e-07, 1.0, 1.0, 1.0, 1.0, 1.0, 1.0, 1.0, 1.0]): _vg.add([_i], _w, 'REPLACE')
_vg = ob_left_arm_002.vertex_groups.new(name='mixamorig:RightHandIndex1')
for _i, _w in zip([12, 13, 14, 15], [1.0, 2.197e-05, 1.0, 0.0]): _vg.add([_i], _w, 'REPLACE')
_vg = ob_left_arm_002.vertex_groups.new(name='mixamorig:RightHandIndex2')
for _i, _w in zip([14], [0.0]): _vg.add([_i], _w, 'REPLACE')
_vg = ob_left_arm_002.vertex_groups.new(name='mixamorig:RightHandIndex3')
_vg.add([16, 18], 1.0, 'REPLACE')
_m = ob_left_arm_002.modifiers.new('Armature', 'ARMATURE')
_m.object = ob_main_body

# ---- collection membership
col_body.objects.link(ob_main_body)
col_body.objects.link(ob_hips_001)
col_body.objects.link(ob_chest_001)
col_body.objects.link(ob_rightf_leg_002)
col_body.objects.link(ob_right_arm_001)
col_body.objects.link(ob_rightf_leg_003)
col_body.objects.link(ob_abs_001)
col_body.objects.link(ob_head_001)
col_body.objects.link(ob_left_arm_002)

# ---- scene / render settings (as saved in the file)
scene.frame_start = 1; scene.frame_end = 70; scene.frame_set(0)
scene.render.engine = 'BLENDER_EEVEE_NEXT'
scene.render.fps = 30
scene.cycles.use_denoising = False
scene.cycles.samples = 128
scene.cycles.sampling_pattern = 'TABULATED_SOBOL'
scene.cycles.use_adaptive_sampling = False
scene.cycles.use_light_tree = False
scene.view_settings.view_transform = 'Filmic'
bpy.context.view_layer.update()

# ---- added for rendering (the .blend has no active camera and no usable light): camera, sun
cam_auto = bpy.data.cameras.new('AutoCamera')
cam_auto.lens = 50.0
cam_auto.sensor_width = 36.0
cam_auto.clip_end = 1000.0
ob_auto_camera = bpy.data.objects.new('AutoCamera', cam_auto)
scene.collection.objects.link(ob_auto_camera)
ob_auto_camera.location = (22.9527, -27.9647, 26.0747)
ob_auto_camera.rotation_euler = (1.09748, -7.21219e-08, 0.694738)
scene.camera = ob_auto_camera
light_auto_sun = bpy.data.lights.new('AutoSun', 'SUN')
light_auto_sun.energy = 3.0
light_auto_sun.angle = 0.0523599
ob_auto_sun = bpy.data.objects.new('AutoSun', light_auto_sun)
scene.collection.objects.link(ob_auto_sun)
ob_auto_sun.rotation_euler = (0.872665, 0.174533, 0.523599)
bpy.context.view_layer.update()
